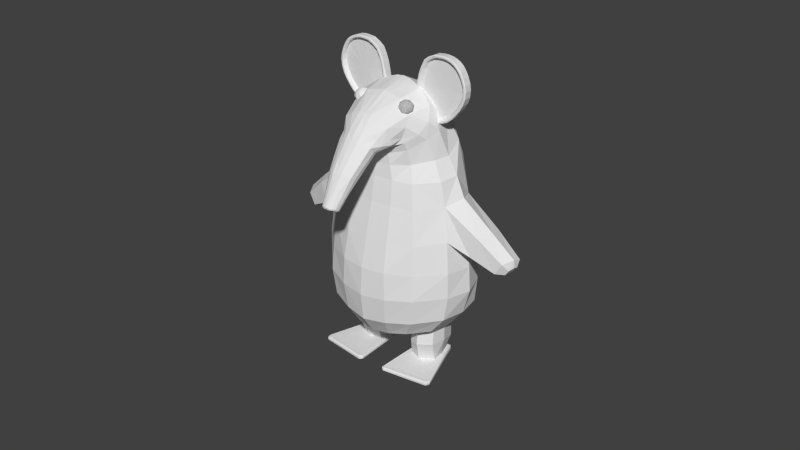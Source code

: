 # Source: clanger.blend  (saved by Blender 2.69.0; exported with 4.5.12 LTS)
import bpy
from mathutils import Matrix  # noqa: F401  (used for matrix-valued properties, if any)

bpy.ops.wm.read_factory_settings(use_empty=True)
scene = bpy.context.scene
scene.name = 'Scene'

# ---- collections
col_collection_1 = bpy.data.collections.new('Collection 1'); scene.collection.children.link(col_collection_1)

# ---- world
world_world = bpy.data.worlds.new('World'); scene.world = world_world
world_world.color = (0.05088, 0.05088, 0.05088)
world_world.use_sun_shadow = False
world_world.sun_shadow_jitter_overblur = 0.0
world_world.cycles.sampling_method = 'MANUAL'
world_world.cycles.sample_map_resolution = 256

# ---- meshes
me_sphere_001 = bpy.data.meshes.new('Sphere.001')
me_sphere_001.from_pydata([(34.14, -56.25, -119.5), (33.81, -56.25, -119.7), (33.6, -56.25, -120.1), (33.52, -56.25, -120.4), (33.6, -56.25, -120.8), (33.81, -56.25, -121.2), (34.14, -56.25, -121.4), (34.25, -55.98, -119.5), (34.02, -55.75, -119.7), (33.87, -55.6, -120.1), (33.81, -55.54, -120.4), (33.87, -55.6, -120.8), (34.02, -55.75, -121.2), (34.25, -55.98, -121.4), (34.52, -55.87, -119.5), (34.52, -55.54, -119.7), (34.52, -55.33, -120.1), (34.52, -55.25, -120.4), (34.52, -55.33, -120.8), (34.52, -55.54, -121.2), (34.52, -55.87, -121.4), (34.52, -56.25, -119.4), (34.79, -55.98, -119.5), (35.02, -55.75, -119.7), (35.17, -55.6, -120.1), (35.23, -55.54, -120.4), (35.17, -55.6, -120.8), (35.02, -55.75, -121.2), (34.79, -55.98, -121.4), (34.9, -56.25, -119.5), (35.23, -56.25, -119.7), (35.45, -56.25, -120.1), (35.52, -56.25, -120.4), (35.45, -56.25, -120.8), (35.23, -56.25, -121.2), (34.9, -56.25, -121.4), (34.79, -56.52, -119.5), (35.02, -56.75, -119.7), (35.17, -56.91, -120.1), (35.23, -56.96, -120.4), (35.17, -56.91, -120.8), (35.02, -56.75, -121.2), (34.79, -56.52, -121.4), (34.52, -56.63, -119.5), (34.52, -56.96, -119.7), (34.52, -57.18, -120.1), (34.52, -57.25, -120.4), (34.52, -57.18, -120.8), (34.52, -56.96, -121.2), (34.52, -56.63, -121.4), (34.52, -56.25, -121.4), (34.25, -56.52, -119.5), (34.02, -56.75, -119.7), (33.87, -56.91, -120.1), (33.81, -56.96, -120.4), (33.87, -56.91, -120.8), (34.02, -56.75, -121.2), (34.25, -56.52, -121.4), (34.14, -56.25, -119.5), (33.81, -56.25, -119.7), (33.6, -56.25, -120.1), (33.52, -56.25, -120.4), (33.6, -56.25, -120.8), (33.81, -56.25, -121.2), (34.14, -56.25, -121.4), (34.25, -55.98, -119.5), (34.02, -55.75, -119.7), (33.87, -55.6, -120.1), (33.81, -55.54, -120.4), (33.87, -55.6, -120.8), (34.02, -55.75, -121.2), (34.25, -55.98, -121.4), (34.52, -55.87, -119.5), (34.52, -55.54, -119.7), (34.52, -55.33, -120.1), (34.52, -55.25, -120.4), (34.52, -55.33, -120.8), (34.52, -55.54, -121.2), (34.52, -55.87, -121.4), (34.52, -56.25, -119.4), (34.79, -55.98, -119.5), (35.02, -55.75, -119.7), (35.17, -55.6, -120.1), (35.23, -55.54, -120.4), (35.17, -55.6, -120.8), (35.02, -55.75, -121.2), (34.79, -55.98, -121.4), (34.9, -56.25, -119.5), (35.23, -56.25, -119.7), (35.45, -56.25, -120.1), (35.52, -56.25, -120.4), (35.45, -56.25, -120.8), (35.23, -56.25, -121.2), (34.9, -56.25, -121.4), (34.79, -56.52, -119.5), (35.02, -56.75, -119.7), (35.17, -56.91, -120.1), (35.23, -56.96, -120.4), (35.17, -56.91, -120.8), (35.02, -56.75, -121.2), (34.79, -56.52, -121.4), (34.52, -56.63, -119.5), (34.52, -56.96, -119.7), (34.52, -57.18, -120.1), (34.52, -57.25, -120.4), (34.52, -57.18, -120.8), (34.52, -56.96, -121.2), (34.52, -56.63, -121.4), (34.52, -56.25, -121.4), (34.25, -56.52, -119.5), (34.02, -56.75, -119.7), (33.87, -56.91, -120.1), (33.81, -56.96, -120.4), (33.87, -56.91, -120.8), (34.02, -56.75, -121.2), (34.25, -56.52, -121.4), (27.7, -56.25, -122.9), (28.05, -56.25, -122.8), (28.37, -56.25, -122.8), (28.62, -56.25, -123.0), (28.75, -56.25, -123.4), (28.75, -56.25, -123.8), (28.62, -56.25, -124.3), (27.62, -55.98, -123.0), (27.9, -55.75, -122.9), (28.17, -55.6, -123.0), (28.4, -55.54, -123.3), (28.55, -55.6, -123.6), (28.6, -55.75, -124.0), (28.54, -55.98, -124.4), (27.42, -55.87, -123.2), (27.53, -55.54, -123.4), (27.69, -55.33, -123.6), (27.88, -55.25, -123.9), (28.07, -55.33, -124.2), (28.23, -55.54, -124.4), (28.34, -55.87, -124.6), (27.38, -56.25, -123.2), (27.22, -55.98, -123.5), (27.16, -55.75, -123.9), (27.21, -55.6, -124.2), (27.36, -55.54, -124.6), (27.59, -55.6, -124.8), (27.86, -55.75, -124.9), (28.14, -55.98, -124.9), (27.14, -56.25, -123.6), (27.0, -56.25, -124.0), (27.01, -56.25, -124.5), (27.14, -56.25, -124.8), (27.39, -56.25, -125.0), (27.71, -56.25, -125.1), (28.06, -56.25, -125.0), (27.22, -56.52, -123.5), (27.16, -56.75, -123.9), (27.21, -56.91, -124.2), (27.36, -56.96, -124.6), (27.59, -56.91, -124.8), (27.86, -56.75, -124.9), (28.14, -56.52, -124.9), (27.42, -56.63, -123.2), (27.53, -56.96, -123.4), (27.69, -57.18, -123.6), (27.88, -57.25, -123.9), (28.07, -57.18, -124.2), (28.23, -56.96, -124.4), (28.34, -56.63, -124.6), (28.38, -56.25, -124.7), (27.62, -56.52, -123.0), (27.9, -56.75, -122.9), (28.17, -56.91, -123.0), (28.4, -56.96, -123.3), (28.55, -56.91, -123.6), (28.6, -56.75, -124.0), (28.54, -56.52, -124.4), (25.74, -51.17, -126.3), (25.52, -52.18, -125.6), (23.27, -49.49, -123.0), (23.08, -50.35, -122.3), (23.71, -49.42, -122.6), (23.52, -50.29, -122.0), (24.21, -49.4, -122.3), (24.02, -50.26, -121.6), (24.8, -49.41, -122.0), (24.61, -50.28, -121.3), (25.46, -49.45, -121.8), (25.27, -50.32, -121.1), (26.15, -49.6, -121.8), (25.96, -50.46, -121.1), (26.79, -49.87, -122.1), (26.6, -50.73, -121.4), (27.34, -50.23, -122.7), (27.15, -51.1, -122.0), (27.82, -50.67, -123.5), (27.63, -51.54, -122.9), (28.3, -51.18, -124.5), (28.11, -52.05, -123.9), (28.59, -51.54, -125.3), (28.4, -52.4, -124.6), (28.83, -51.91, -126.1), (28.64, -52.78, -125.4), (28.88, -52.26, -126.9), (28.69, -53.12, -126.2), (28.87, -52.56, -127.6), (28.68, -53.43, -127.0), (28.74, -52.81, -128.3), (28.56, -53.68, -127.7), (28.5, -53.01, -128.9), (28.31, -53.88, -128.3), (28.15, -53.14, -129.4), (27.96, -54.01, -128.8), (27.71, -53.21, -129.8), (27.52, -54.07, -129.2), (27.31, -53.23, -130.1), (27.13, -54.09, -129.4), (26.66, -53.13, -130.2), (26.47, -54.0, -129.5), (25.96, -52.99, -130.2), (25.77, -53.86, -129.6), (25.27, -52.76, -130.0), (25.08, -53.63, -129.4), (24.64, -52.48, -129.7), (24.45, -53.35, -129.0), (24.04, -52.19, -129.3), (23.85, -53.06, -128.6), (23.48, -51.86, -128.7), (23.29, -52.73, -128.1), (23.0, -51.49, -128.1), (22.81, -52.35, -127.4), (22.62, -51.09, -127.3), (22.43, -51.95, -126.6), (22.43, -50.69, -126.4), (22.24, -51.56, -125.8), (22.38, -50.32, -125.5), (22.19, -51.19, -124.9), (22.47, -50.03, -124.8), (22.28, -50.9, -124.1), (22.63, -49.81, -124.1), (22.44, -50.67, -123.5), (22.92, -49.62, -123.5), (22.73, -50.49, -122.9), (22.97, -49.6, -122.5), (22.73, -50.5, -121.8), (23.2, -50.39, -121.3), (23.43, -49.5, -122.0), (23.77, -50.35, -120.9), (23.99, -49.46, -121.6), (24.43, -50.36, -120.5), (24.65, -49.47, -121.3), (25.16, -50.41, -120.3), (25.36, -49.52, -121.1), (26.06, -50.62, -120.3), (26.26, -49.73, -121.1), (26.83, -50.88, -120.6), (27.01, -49.98, -121.3), (27.51, -51.31, -121.3), (27.68, -50.41, -122.0), (28.1, -51.78, -122.1), (28.27, -50.87, -122.9), (28.7, -52.35, -123.2), (28.86, -51.43, -123.9), (29.1, -52.8, -124.1), (29.26, -51.87, -124.8), (29.36, -53.23, -125.0), (29.51, -52.31, -125.7), (29.26, -53.65, -126.1), (29.41, -52.72, -126.8), (29.13, -54.0, -127.0), (29.28, -53.06, -127.7), (28.92, -54.3, -127.9), (29.07, -53.35, -128.5), (28.64, -54.49, -128.5), (28.8, -53.55, -129.2), (28.27, -54.64, -129.1), (28.43, -53.69, -129.7), (27.94, -54.73, -129.5), (28.11, -53.78, -130.1), (27.38, -54.82, -130.0), (27.56, -53.87, -130.6), (26.59, -54.71, -130.1), (26.78, -53.76, -130.7), (25.75, -54.53, -130.1), (25.95, -53.59, -130.8), (24.93, -54.26, -129.9), (25.14, -53.32, -130.5), (24.17, -53.93, -129.5), (24.38, -52.99, -130.1), (23.45, -53.57, -129.0), (23.67, -52.64, -129.6), (22.78, -53.18, -128.4), (23.01, -52.25, -129.0), (22.2, -52.73, -127.5), (22.44, -51.81, -128.2), (21.84, -52.27, -126.6), (22.08, -51.35, -127.3), (21.68, -51.86, -125.7), (21.93, -50.95, -126.4), (21.71, -51.41, -124.6), (21.96, -50.51, -125.3), (21.83, -51.08, -123.7), (22.08, -50.18, -124.4), (22.05, -50.82, -122.9), (22.29, -49.93, -123.7), (22.6, -49.74, -123.0), (22.36, -50.63, -122.3), (22.97, -50.68, -122.1), (23.41, -50.59, -121.6), (23.92, -50.55, -121.3), (24.52, -50.56, -121.0), (25.19, -50.6, -120.7), (26.01, -50.8, -120.8), (26.71, -51.03, -121.0), (27.33, -51.43, -121.6), (27.87, -51.85, -122.4), (28.42, -52.37, -123.4), (28.78, -52.78, -124.2), (29.02, -53.18, -125.1), (28.93, -53.56, -126.0), (28.81, -53.87, -126.9), (28.61, -54.14, -127.7), (28.36, -54.32, -128.2), (28.02, -54.46, -128.7), (27.72, -54.54, -129.1), (27.21, -54.62, -129.6), (26.49, -54.52, -129.7), (25.73, -54.36, -129.7), (24.98, -54.11, -129.5), (24.28, -53.81, -129.1), (23.63, -53.48, -128.6), (23.02, -53.13, -128.1), (22.49, -52.71, -127.3), (22.16, -52.3, -126.5), (22.02, -51.92, -125.6), (22.04, -51.51, -124.6), (22.16, -51.22, -123.8), (22.35, -50.98, -123.1), (22.63, -50.8, -122.6), (21.8, -51.52, -124.5), (21.94, -51.56, -124.6), (21.93, -51.2, -123.7), (22.06, -51.25, -123.7), (22.13, -50.95, -122.9), (22.25, -51.01, -123.0), (22.43, -50.76, -122.3), (22.55, -50.83, -122.4), (22.8, -50.63, -121.8), (22.9, -50.7, -121.9), (23.26, -50.53, -121.3), (23.34, -50.6, -121.5), (23.81, -50.49, -120.9), (23.87, -50.57, -121.1), (24.45, -50.5, -120.6), (24.48, -50.57, -120.8), (25.15, -50.55, -120.4), (25.16, -50.62, -120.6), (26.03, -50.75, -120.4), (26.01, -50.82, -120.6), (26.77, -51.0, -120.7), (26.72, -51.06, -120.8), (27.43, -51.42, -121.3), (27.36, -51.47, -121.5), (28.01, -51.87, -122.2), (27.92, -51.9, -122.3), (28.59, -52.43, -123.2), (28.48, -52.43, -123.3), (28.98, -52.86, -124.1), (28.85, -52.85, -124.1), (29.23, -53.29, -125.0), (29.09, -53.26, -125.0), (29.13, -53.69, -126.0), (29.0, -53.65, -126.0), (29.01, -54.03, -126.9), (28.88, -53.97, -126.9), (28.8, -54.32, -127.8), (28.68, -54.25, -127.7), (28.53, -54.51, -128.4), (28.42, -54.44, -128.3), (28.17, -54.65, -128.9), (28.07, -54.57, -128.8), (27.85, -54.74, -129.3), (27.76, -54.66, -129.1), (27.31, -54.82, -129.8), (27.24, -54.74, -129.6), (26.54, -54.71, -129.9), (26.5, -54.64, -129.7), (25.73, -54.55, -129.9), (25.72, -54.48, -129.8), (24.93, -54.29, -129.7), (24.95, -54.22, -129.5), (24.19, -53.96, -129.3), (24.24, -53.91, -129.1), (23.49, -53.61, -128.8), (23.57, -53.58, -128.7), (22.84, -53.23, -128.2), (22.94, -53.21, -128.1), (22.28, -52.79, -127.4), (22.4, -52.79, -127.3), (21.93, -52.35, -126.5), (22.06, -52.36, -126.5), (21.78, -51.95, -125.6), (21.91, -51.98, -125.6), (22.21, -51.16, -123.9), (22.1, -51.45, -124.7), (22.39, -50.92, -123.2), (22.67, -50.75, -122.6), (23.02, -50.62, -122.2), (23.45, -50.54, -121.7), (23.96, -50.5, -121.4), (24.55, -50.51, -121.1), (25.21, -50.55, -120.8), (26.0, -50.74, -120.9), (26.68, -50.98, -121.1), (27.28, -51.36, -121.7), (27.81, -51.79, -122.5), (28.34, -52.3, -123.5), (28.69, -52.7, -124.3), (28.92, -53.09, -125.1), (28.86, -53.46, -126.1), (28.76, -53.77, -126.9), (28.58, -54.04, -127.6), (28.33, -54.22, -128.2), (27.99, -54.35, -128.7), (27.67, -54.43, -129.1), (27.19, -54.5, -129.5), (26.48, -54.4, -129.6), (25.74, -54.25, -129.7), (25.0, -54.0, -129.4), (24.32, -53.7, -129.1), (23.68, -53.39, -128.6), (23.09, -53.04, -128.1), (22.57, -52.64, -127.3), (22.24, -52.22, -126.5), (22.09, -51.85, -125.7), (37.3, -51.17, -120.3), (37.08, -52.18, -119.5), (37.46, -49.49, -115.6), (37.27, -50.35, -114.9), (36.94, -49.42, -115.7), (36.75, -50.29, -115.0), (36.41, -49.4, -115.9), (36.22, -50.26, -115.2), (35.84, -49.41, -116.2), (35.65, -50.28, -115.6), (35.23, -49.45, -116.6), (35.04, -50.32, -116.0), (34.72, -49.6, -117.3), (34.53, -50.46, -116.6), (34.4, -49.87, -118.1), (34.22, -50.73, -117.4), (34.3, -50.23, -119.1), (34.11, -51.1, -118.4), (34.36, -50.67, -120.1), (34.17, -51.54, -119.4), (34.52, -51.18, -121.3), (34.33, -52.05, -120.6), (34.66, -51.54, -122.1), (34.47, -52.4, -121.4), (34.88, -51.91, -122.9), (34.69, -52.78, -122.2), (35.25, -52.26, -123.5), (35.07, -53.12, -122.9), (35.63, -52.56, -124.1), (35.44, -53.43, -123.4), (36.07, -52.81, -124.5), (35.88, -53.68, -123.8), (36.56, -53.01, -124.7), (36.37, -53.88, -124.1), (37.07, -53.14, -124.8), (36.88, -54.01, -124.1), (37.59, -53.21, -124.7), (37.4, -54.07, -124.0), (38.01, -53.23, -124.5), (37.82, -54.09, -123.8), (38.55, -53.13, -124.0), (38.36, -54.0, -123.3), (39.07, -52.99, -123.3), (38.89, -53.86, -122.7), (39.48, -52.76, -122.6), (39.29, -53.63, -121.9), (39.77, -52.48, -121.7), (39.58, -53.35, -121.1), (40.01, -52.19, -120.9), (39.82, -53.06, -120.2), (40.17, -51.86, -120.0), (39.98, -52.73, -119.3), (40.19, -51.49, -119.1), (40.0, -52.35, -118.4), (40.07, -51.09, -118.1), (39.88, -51.95, -117.5), (39.79, -50.69, -117.3), (39.6, -51.56, -116.7), (39.38, -50.32, -116.6), (39.19, -51.19, -116.0), (38.93, -50.03, -116.1), (38.74, -50.9, -115.5), (38.49, -49.81, -115.8), (38.3, -50.67, -115.2), (37.98, -49.62, -115.6), (37.79, -50.49, -115.0), (37.44, -49.6, -114.9), (37.25, -50.5, -114.2), (36.65, -50.39, -114.2), (36.85, -49.5, -115.0), (36.03, -50.35, -114.5), (36.24, -49.46, -115.2), (35.38, -50.36, -114.8), (35.6, -49.47, -115.6), (34.72, -50.41, -115.3), (34.94, -49.52, -116.0), (34.07, -50.62, -116.1), (34.31, -49.73, -116.9), (33.62, -50.88, -117.0), (33.87, -49.98, -117.7), (33.48, -51.31, -118.2), (33.72, -50.41, -118.9), (33.45, -51.78, -119.3), (33.7, -50.87, -120.0), (33.55, -52.35, -120.7), (33.8, -51.43, -121.3), (33.7, -52.8, -121.7), (33.94, -51.87, -122.4), (33.98, -53.23, -122.6), (34.22, -52.31, -123.3), (34.59, -53.65, -123.3), (34.82, -52.72, -124.0), (35.15, -54.0, -123.9), (35.37, -53.06, -124.5), (35.72, -54.3, -124.3), (35.94, -53.35, -125.0), (36.25, -54.49, -124.5), (36.46, -53.55, -125.2), (36.79, -54.64, -124.6), (37.0, -53.69, -125.2), (37.24, -54.73, -124.6), (37.43, -53.78, -125.2), (37.9, -54.82, -124.5), (38.09, -53.87, -125.1), (38.55, -54.71, -123.8), (38.73, -53.76, -124.5), (39.18, -54.53, -123.1), (39.35, -53.59, -123.7), (39.67, -54.26, -122.2), (39.84, -53.32, -122.8), (40.02, -53.93, -121.2), (40.18, -52.99, -121.8), (40.31, -53.57, -120.1), (40.46, -52.64, -120.8), (40.5, -53.18, -119.1), (40.65, -52.25, -119.8), (40.52, -52.73, -117.9), (40.67, -51.81, -118.7), (40.32, -52.27, -116.9), (40.47, -51.35, -117.7), (39.97, -51.86, -116.1), (40.13, -50.95, -116.8), (39.39, -51.41, -115.3), (39.56, -50.51, -116.0), (38.87, -51.08, -114.8), (39.04, -50.18, -115.5), (38.33, -50.82, -114.4), (38.52, -49.93, -115.2), (37.98, -49.74, -115.0), (37.79, -50.63, -114.2), (37.22, -50.68, -114.6), (36.67, -50.59, -114.7), (36.11, -50.55, -114.9), (35.52, -50.56, -115.2), (34.91, -50.6, -115.6), (34.32, -50.8, -116.4), (33.92, -51.03, -117.2), (33.78, -51.43, -118.3), (33.76, -51.85, -119.3), (33.85, -52.37, -120.5), (33.99, -52.78, -121.5), (34.24, -53.18, -122.3), (34.8, -53.56, -123.0), (35.31, -53.87, -123.5), (35.83, -54.14, -123.9), (36.31, -54.32, -124.1), (36.81, -54.46, -124.1), (37.21, -54.54, -124.1), (37.82, -54.62, -124.0), (38.41, -54.52, -123.4), (38.99, -54.36, -122.8), (39.43, -54.11, -121.9), (39.75, -53.81, -121.0), (40.01, -53.48, -120.1), (40.18, -53.13, -119.1), (40.2, -52.71, -118.1), (40.02, -52.3, -117.1), (39.71, -51.92, -116.4), (39.18, -51.51, -115.6), (38.7, -51.22, -115.2), (38.21, -50.98, -114.8), (37.71, -50.8, -114.7), (39.31, -51.52, -115.4), (39.22, -51.56, -115.5), (38.79, -51.2, -114.8), (38.73, -51.25, -115.0), (38.28, -50.95, -114.5), (38.23, -51.01, -114.7), (37.75, -50.76, -114.3), (37.72, -50.83, -114.5), (37.22, -50.63, -114.3), (37.21, -50.7, -114.4), (36.64, -50.53, -114.3), (36.65, -50.6, -114.5), (36.04, -50.49, -114.5), (36.08, -50.57, -114.7), (35.41, -50.5, -114.9), (35.47, -50.57, -115.0), (34.77, -50.55, -115.3), (34.85, -50.62, -115.5), (34.14, -50.75, -116.2), (34.24, -50.82, -116.3), (33.71, -51.0, -117.0), (33.82, -51.06, -117.1), (33.56, -51.42, -118.1), (33.69, -51.47, -118.2), (33.54, -51.87, -119.3), (33.66, -51.9, -119.3), (33.64, -52.43, -120.6), (33.76, -52.43, -120.5), (33.78, -52.86, -121.6), (33.89, -52.85, -121.5), (34.05, -53.29, -122.5), (34.16, -53.26, -122.3), (34.65, -53.69, -123.2), (34.73, -53.65, -123.0), (35.19, -54.03, -123.7), (35.25, -53.97, -123.5), (35.74, -54.32, -124.1), (35.79, -54.25, -123.9), (36.25, -54.51, -124.3), (36.28, -54.44, -124.1), (36.78, -54.65, -124.4), (36.79, -54.57, -124.2), (37.21, -54.74, -124.4), (37.2, -54.66, -124.2), (37.86, -54.82, -124.3), (37.82, -54.74, -124.1), (38.49, -54.71, -123.7), (38.43, -54.64, -123.5), (39.1, -54.55, -122.9), (39.02, -54.48, -122.8), (39.58, -54.29, -122.0), (39.48, -54.22, -121.9), (39.92, -53.96, -121.1), (39.81, -53.91, -121.0), (40.19, -53.61, -120.1), (40.07, -53.58, -120.0), (40.38, -53.23, -119.0), (40.25, -53.21, -119.0), (40.4, -52.79, -117.9), (40.27, -52.79, -118.0), (40.2, -52.35, -116.9), (40.08, -52.36, -117.0), (39.87, -51.95, -116.1), (39.76, -51.98, -116.3), (38.69, -51.16, -115.3), (39.17, -51.45, -115.7), (38.22, -50.92, -114.9), (37.72, -50.75, -114.8), (37.23, -50.62, -114.7), (36.69, -50.54, -114.8), (36.14, -50.5, -115.0), (35.56, -50.51, -115.3), (34.95, -50.55, -115.7), (34.38, -50.74, -116.5), (34.0, -50.98, -117.3), (33.87, -51.36, -118.3), (33.86, -51.79, -119.3), (33.97, -52.3, -120.6), (34.1, -52.7, -121.5), (34.35, -53.09, -122.3), (34.87, -53.46, -122.9), (35.35, -53.77, -123.4), (35.85, -54.04, -123.8), (36.33, -54.22, -124.0), (36.83, -54.35, -124.1), (37.25, -54.43, -124.1), (37.81, -54.5, -123.9), (38.39, -54.4, -123.4), (38.95, -54.25, -122.7), (39.39, -54.0, -121.9), (39.7, -53.7, -121.0), (39.96, -53.39, -120.1), (40.12, -53.04, -119.1), (40.14, -52.64, -118.1), (39.97, -52.22, -117.2), (39.67, -51.85, -116.5), (34.22, -76.22, -165.1), (38.44, -68.92, -168.9), (41.52, -69.37, -166.9), (40.14, -77.12, -161.2), (34.1, -76.58, -165.5), (38.62, -69.02, -169.7), (41.86, -69.5, -167.6), (40.34, -77.53, -161.4), (34.03, -76.46, -165.2), (38.48, -68.79, -169.2), (41.72, -69.27, -167.1), (40.27, -77.41, -161.1), (38.82, -68.96, -169.6), (38.63, -68.86, -168.8), (34.27, -76.76, -165.2), (34.36, -76.4, -164.8), (38.68, -68.74, -169.2), (34.19, -76.64, -165.0), (41.76, -69.4, -167.7), (39.88, -77.22, -161.2), (39.99, -77.51, -161.2), (41.43, -69.28, -167.0), (40.06, -77.62, -161.4), (41.62, -69.17, -167.2), (34.07, -76.35, -165.7), (34.17, -76.01, -165.3), (40.49, -77.31, -161.5), (40.28, -76.92, -161.3), (34.0, -76.24, -165.4), (40.41, -77.19, -161.2), (34.55, -76.07, -165.0), (34.47, -76.41, -165.4), (39.95, -76.87, -161.5), (40.14, -77.26, -161.7), (38.49, -69.14, -169.7), (41.56, -69.51, -166.7), (41.76, -69.42, -167.0), (38.31, -69.03, -168.8), (41.9, -69.65, -167.4), (38.35, -68.91, -169.2), (38.51, -69.06, -168.7), (38.7, -69.17, -169.5), (41.38, -69.49, -166.8), (41.71, -69.62, -167.6), (44.04, -77.12, -159.1), (45.96, -69.4, -164.5), (49.23, -69.0, -163.1), (50.34, -76.37, -156.5), (43.98, -77.52, -159.5), (46.07, -69.53, -165.4), (49.51, -69.11, -163.9), (50.61, -76.73, -156.7), (43.91, -77.41, -159.2), (45.93, -69.3, -164.9), (49.38, -68.88, -163.4), (50.54, -76.61, -156.4), (46.25, -69.42, -165.3), (46.13, -69.3, -164.5), (44.2, -77.64, -159.2), (44.24, -77.24, -158.9), (46.11, -69.2, -164.9), (44.13, -77.52, -159.0), (49.37, -69.05, -164.0), (50.12, -76.53, -156.5), (50.3, -76.78, -156.4), (49.1, -68.94, -163.3), (50.37, -76.89, -156.7), (49.24, -68.82, -163.6), (43.87, -77.33, -159.7), (43.92, -76.94, -159.4), (50.69, -76.5, -156.8), (50.43, -76.16, -156.6), (43.79, -77.21, -159.4), (50.62, -76.38, -156.6), (44.33, -76.89, -159.2), (44.29, -77.28, -159.5), (50.07, -76.2, -156.8), (50.32, -76.55, -157.0), (45.97, -69.67, -165.3), (49.32, -69.12, -163.0), (49.46, -69.01, -163.3), (45.86, -69.54, -164.4), (49.6, -69.23, -163.8), (45.83, -69.45, -164.8), (46.08, -69.51, -164.4), (46.2, -69.64, -165.2), (49.13, -69.14, -163.1), (49.4, -69.25, -163.8), (48.34, -67.15, -158.5), (47.66, -70.51, -154.8), (46.3, -58.57, -140.5), (45.48, -64.04, -136.3), (49.36, -62.54, -148.7), (48.31, -68.23, -144.3), (50.08, -64.3, -152.6), (48.84, -69.99, -148.3), (48.36, -68.9, -155.9), (47.11, -61.86, -138.7), (49.87, -65.38, -145.9), (50.05, -67.15, -150.2), (45.74, -71.48, -155.3), (47.09, -66.65, -160.0), (44.31, -56.5, -143.8), (42.2, -66.83, -136.4), (47.46, -59.71, -152.5), (44.78, -71.19, -143.9), (48.02, -61.28, -156.9), (45.51, -72.81, -148.2), (49.02, -69.74, -162.8), (41.72, -55.11, -146.8), (44.57, -58.41, -155.6), (45.46, -60.09, -159.9), (44.69, -71.16, -156.7), (45.74, -67.16, -160.7), (38.99, -67.96, -137.2), (41.5, -72.58, -144.9), (42.43, -74.09, -149.4), (44.93, -69.56, -158.8), (43.43, -61.32, -132.3), (42.41, -54.85, -139.3), (40.37, -64.04, -132.2), (37.48, -64.6, -133.0), (40.02, -53.92, -141.9), (48.06, -60.78, -145.0), (47.18, -66.47, -140.5), (48.6, -63.62, -142.3), (45.99, -58.25, -148.5), (43.63, -69.17, -140.3), (40.2, -70.57, -140.9), (43.24, -56.73, -151.5), (41.84, -54.77, -131.8), (41.74, -59.66, -129.3), (40.36, -53.42, -129.0), (39.83, -58.06, -127.5), (42.67, -57.46, -130.2), (37.88, -52.56, -125.1), (40.73, -52.87, -134.3), (38.95, -61.84, -129.1), (38.16, -57.34, -124.4), (37.96, -51.98, -136.4), (36.34, -62.41, -129.9), (40.7, -56.31, -128.4), (37.77, -51.02, -129.3), (37.69, -60.23, -127.5), (35.33, -50.12, -130.6), (35.35, -61.35, -128.1), (38.71, -55.38, -124.4), (35.91, -50.98, -125.1), (36.75, -59.55, -125.2), (33.83, -49.91, -126.1), (34.63, -60.62, -126.6), (34.16, -60.3, -125.8), (32.19, -52.02, -121.9), (36.22, -59.38, -123.9), (34.23, -52.64, -121.3), (37.52, -55.83, -122.4), (37.23, -57.71, -123.1), (36.61, -54.25, -121.4), (33.53, -60.9, -125.2), (31.65, -59.48, -120.2), (31.92, -61.95, -121.1), (34.95, -60.9, -123.9), (33.29, -61.55, -125.3), (35.04, -60.43, -122.0), (35.38, -60.72, -122.9), (33.82, -60.65, -125.5), (35.46, -60.14, -124.0), (35.73, -58.22, -121.7), (35.8, -59.22, -123.2), (33.38, -55.82, -120.0), (35.37, -56.97, -120.7), (31.75, -55.5, -120.5), (33.16, -62.22, -125.4), (32.05, -63.07, -121.6), (33.15, -70.29, -127.7), (32.92, -59.64, -120.1), (33.4, -69.75, -128.5), (32.88, -70.81, -126.8), (34.29, -59.96, -120.5), (34.2, -61.52, -124.4), (32.87, -61.85, -121.1), (34.62, -61.66, -122.4), (34.75, -61.55, -123.3), (33.83, -61.68, -121.5), (33.65, -62.33, -124.7), (32.68, -62.99, -121.6), (34.13, -62.62, -122.9), (34.15, -62.41, -123.8), (33.76, -62.86, -121.8), (33.47, -70.3, -127.5), (33.62, -69.91, -128.2), (33.26, -70.7, -126.7), (33.77, -70.31, -127.3), (33.78, -70.12, -127.7), (33.59, -70.47, -127.0), (33.46, -69.63, -128.5), (33.72, -69.8, -128.1), (33.87, -70.16, -127.2), (33.88, -69.97, -127.7), (33.28, -70.59, -126.5), (33.64, -70.39, -126.7), (32.84, -70.71, -126.5), (33.56, -66.14, -126.0), (33.99, -66.17, -125.4), (33.58, -66.78, -123.8), (32.32, -67.05, -123.6), (33.19, -66.02, -126.6), (33.89, -66.5, -124.5), (32.85, -66.94, -123.6), (33.62, -64.41, -125.4), (34.07, -64.5, -124.6), (33.67, -64.92, -122.8), (32.19, -65.13, -122.6), (33.2, -64.34, -126.1), (34.02, -64.69, -123.7), (32.77, -65.04, -122.6), (33.61, -67.84, -127.0), (33.93, -67.99, -126.3), (33.6, -68.53, -125.3), (32.57, -68.83, -125.0), (33.29, -67.66, -127.4), (33.88, -68.23, -125.8), (33.06, -68.71, -125.0), (44.05, -56.79, -136.0), (44.65, -58.87, -132.6), (53.93, -62.09, -139.2), (53.52, -63.29, -138.4), (53.6, -62.79, -139.1), (54.26, -61.66, -138.2), (53.76, -62.87, -137.5), (54.1, -62.11, -137.5), (49.77, -58.87, -136.8), (50.04, -60.55, -134.6), (48.8, -62.31, -134.1), (48.7, -63.89, -137.4), (49.66, -60.09, -140.3), (49.5, -62.4, -139.5), (48.98, -65.54, -156.3), (47.74, -71.23, -152.0), (48.95, -68.39, -153.8), (47.44, -63.05, -160.0), (45.18, -73.28, -152.1), (42.89, -74.11, -153.5), (45.41, -61.95, -162.3), (48.92, -68.13, -160.6), (48.22, -71.62, -156.8), (48.94, -69.88, -158.0), (46.3, -72.58, -157.3), (47.67, -67.63, -162.1), (45.09, -72.15, -158.9), (46.39, -68.14, -162.8), (45.34, -70.54, -161.0), (49.0, -72.37, -160.5), (49.22, -71.16, -161.5), (47.03, -73.24, -160.8), (47.86, -69.35, -163.8), (47.4, -71.3, -162.3), (45.62, -72.75, -162.0), (46.67, -69.48, -164.3), (45.75, -71.3, -163.2), (53.66, -61.57, -136.4), (52.78, -63.01, -136.3), (52.35, -63.91, -138.3), (52.74, -62.95, -139.8), (54.04, -60.66, -137.8), (53.47, -61.54, -140.1), (37.37, -51.17, -120.2), (37.15, -52.18, -119.5), (37.53, -49.49, -115.5), (37.34, -50.35, -114.9), (37.01, -49.42, -115.6), (36.82, -50.29, -115.0), (36.48, -49.4, -115.9), (36.29, -50.26, -115.2), (35.91, -49.41, -116.2), (35.72, -50.28, -115.5), (35.3, -49.45, -116.6), (35.11, -50.32, -116.0), (34.79, -49.6, -117.2), (34.6, -50.46, -116.6), (34.47, -49.87, -118.1), (34.28, -50.73, -117.4), (34.37, -50.23, -119.0), (34.18, -51.1, -118.4), (34.43, -50.67, -120.1), (34.24, -51.54, -119.4), (34.59, -51.18, -121.3), (34.4, -52.05, -120.6), (34.73, -51.54, -122.0), (34.54, -52.4, -121.4), (34.94, -51.91, -122.8), (34.76, -52.78, -122.2), (35.32, -52.26, -123.5), (35.14, -53.12, -122.8), (35.7, -52.56, -124.1), (35.51, -53.43, -123.4), (36.14, -52.81, -124.5), (35.95, -53.68, -123.8), (36.63, -53.01, -124.7), (36.44, -53.88, -124.0), (37.14, -53.14, -124.7), (36.95, -54.01, -124.1), (37.66, -53.21, -124.6), (37.47, -54.07, -124.0), (38.08, -53.23, -124.5), (37.89, -54.09, -123.8), (38.62, -53.13, -123.9), (38.43, -54.0, -123.3), (39.14, -52.99, -123.3), (38.95, -53.86, -122.7), (39.55, -52.76, -122.5), (39.36, -53.63, -121.9), (39.84, -52.48, -121.7), (39.65, -53.35, -121.0), (40.08, -52.19, -120.9), (39.89, -53.06, -120.2), (40.24, -51.86, -120.0), (40.05, -52.73, -119.3), (40.25, -51.49, -119.0), (40.07, -52.35, -118.4), (40.14, -51.09, -118.1), (39.95, -51.95, -117.4), (39.86, -50.69, -117.3), (39.67, -51.56, -116.6), (39.45, -50.32, -116.6), (39.26, -51.19, -115.9), (39.0, -50.03, -116.1), (38.81, -50.9, -115.4), (38.56, -49.81, -115.8), (38.37, -50.67, -115.1), (38.05, -49.62, -115.6), (37.86, -50.49, -114.9), (37.51, -49.6, -114.9), (37.32, -50.5, -114.1), (36.72, -50.39, -114.2), (36.92, -49.5, -115.0), (36.1, -50.35, -114.4), (36.31, -49.46, -115.2), (35.45, -50.36, -114.8), (35.67, -49.47, -115.5), (34.78, -50.41, -115.2), (35.01, -49.52, -116.0), (34.14, -50.62, -116.1), (34.38, -49.73, -116.8), (33.69, -50.88, -117.0), (33.94, -49.98, -117.7), (33.55, -51.31, -118.1), (33.79, -50.41, -118.8), (33.52, -51.78, -119.3), (33.77, -50.87, -120.0), (33.62, -52.35, -120.6), (33.87, -51.43, -121.3), (33.77, -52.8, -121.7), (34.01, -51.87, -122.3), (34.05, -53.23, -122.6), (34.29, -52.31, -123.2), (34.66, -53.65, -123.3), (34.89, -52.72, -123.9), (35.22, -54.0, -123.9), (35.44, -53.06, -124.5), (35.79, -54.3, -124.3), (36.01, -53.35, -124.9), (36.32, -54.49, -124.5), (36.53, -53.55, -125.1), (36.86, -54.64, -124.6), (37.07, -53.69, -125.2), (37.31, -54.73, -124.6), (37.5, -53.78, -125.2), (37.97, -54.82, -124.4), (38.16, -53.87, -125.1), (38.62, -54.71, -123.8), (38.8, -53.76, -124.5), (39.25, -54.53, -123.1), (39.42, -53.59, -123.7), (39.74, -54.26, -122.1), (39.91, -53.32, -122.8), (40.09, -53.93, -121.1), (40.25, -52.99, -121.8), (40.38, -53.57, -120.1), (40.53, -52.64, -120.8), (40.56, -53.18, -119.0), (40.72, -52.25, -119.7), (40.59, -52.73, -117.9), (40.74, -51.81, -118.6), (40.39, -52.27, -116.9), (40.54, -51.35, -117.6), (40.04, -51.86, -116.1), (40.2, -50.95, -116.8), (39.46, -51.41, -115.3), (39.63, -50.51, -116.0), (38.93, -51.08, -114.7), (39.11, -50.18, -115.5), (38.4, -50.82, -114.4), (38.59, -49.93, -115.1), (38.05, -49.74, -114.9), (37.86, -50.63, -114.2), (37.29, -50.68, -114.6), (36.74, -50.59, -114.6), (36.18, -50.55, -114.8), (35.59, -50.56, -115.2), (34.98, -50.6, -115.6), (34.39, -50.8, -116.4), (33.99, -51.03, -117.2), (33.85, -51.43, -118.2), (33.83, -51.85, -119.3), (33.92, -52.37, -120.5), (34.05, -52.78, -121.4), (34.31, -53.18, -122.3), (34.87, -53.56, -122.9), (35.38, -53.87, -123.4), (35.9, -54.14, -123.8), (36.38, -54.32, -124.0), (36.88, -54.46, -124.1), (37.28, -54.54, -124.1), (37.88, -54.62, -124.0), (38.48, -54.52, -123.4), (39.05, -54.36, -122.7), (39.5, -54.11, -121.9), (39.82, -53.81, -121.0), (40.08, -53.48, -120.0), (40.25, -53.13, -119.1), (40.27, -52.71, -118.0), (40.09, -52.3, -117.1), (39.77, -51.92, -116.3), (39.25, -51.51, -115.6), (38.77, -51.22, -115.1), (38.28, -50.98, -114.8), (37.78, -50.8, -114.6), (39.38, -51.52, -115.3), (39.29, -51.56, -115.5), (38.86, -51.2, -114.8), (38.79, -51.25, -115.0), (38.35, -50.95, -114.5), (38.3, -51.01, -114.6), (37.82, -50.76, -114.3), (37.79, -50.83, -114.5), (37.29, -50.63, -114.2), (37.28, -50.7, -114.4), (36.71, -50.53, -114.3), (36.72, -50.6, -114.5), (36.11, -50.49, -114.5), (36.15, -50.57, -114.7), (35.48, -50.5, -114.9), (35.54, -50.57, -115.0), (34.83, -50.55, -115.3), (34.92, -50.62, -115.5), (34.21, -50.75, -116.1), (34.31, -50.82, -116.3), (33.77, -51.0, -117.0), (33.89, -51.06, -117.1), (33.63, -51.42, -118.1), (33.76, -51.47, -118.1), (33.61, -51.87, -119.2), (33.73, -51.9, -119.2), (33.71, -52.43, -120.5), (33.83, -52.43, -120.5), (33.85, -52.86, -121.5), (33.96, -52.85, -121.4), (34.12, -53.29, -122.4), (34.23, -53.26, -122.3), (34.72, -53.69, -123.1), (34.8, -53.65, -123.0), (35.26, -54.03, -123.7), (35.32, -53.97, -123.5), (35.81, -54.32, -124.1), (35.86, -54.25, -123.9), (36.32, -54.51, -124.3), (36.35, -54.44, -124.1), (36.85, -54.65, -124.4), (36.86, -54.57, -124.2), (37.28, -54.74, -124.4), (37.27, -54.66, -124.2), (37.93, -54.82, -124.2), (37.89, -54.74, -124.0), (38.56, -54.71, -123.6), (38.5, -54.64, -123.5), (39.17, -54.55, -122.9), (39.09, -54.48, -122.8), (39.65, -54.29, -122.0), (39.55, -54.22, -121.9), (39.99, -53.96, -121.0), (39.88, -53.91, -120.9), (40.26, -53.61, -120.0), (40.14, -53.58, -120.0), (40.45, -53.23, -119.0), (40.32, -53.21, -119.0), (40.47, -52.79, -117.9), (40.34, -52.79, -117.9), (40.27, -52.35, -116.9), (40.15, -52.36, -117.0), (39.94, -51.95, -116.1), (39.83, -51.98, -116.2), (38.76, -51.16, -115.2), (39.23, -51.45, -115.7), (38.29, -50.92, -114.9), (37.79, -50.75, -114.7), (37.3, -50.62, -114.7), (36.76, -50.54, -114.7), (36.21, -50.5, -114.9), (35.62, -50.51, -115.3), (35.02, -50.55, -115.7), (34.45, -50.74, -116.4), (34.07, -50.98, -117.2), (33.94, -51.36, -118.3), (33.93, -51.79, -119.3), (34.03, -52.3, -120.5), (34.17, -52.7, -121.4), (34.41, -53.09, -122.3), (34.94, -53.46, -122.9), (35.42, -53.77, -123.4), (35.92, -54.04, -123.8), (36.4, -54.22, -124.0), (36.89, -54.35, -124.1), (37.32, -54.43, -124.0), (37.88, -54.5, -123.9), (38.46, -54.4, -123.4), (39.02, -54.25, -122.7), (39.46, -54.0, -121.9), (39.77, -53.7, -121.0), (40.02, -53.39, -120.1), (40.19, -53.04, -119.1), (40.21, -52.64, -118.1), (40.04, -52.22, -117.2), (39.74, -51.85, -116.4), (25.81, -51.17, -126.3), (25.59, -52.18, -125.5), (23.34, -49.49, -123.0), (23.15, -50.35, -122.3), (23.78, -49.42, -122.6), (23.59, -50.29, -121.9), (24.28, -49.4, -122.2), (24.09, -50.26, -121.6), (24.87, -49.41, -122.0), (24.68, -50.28, -121.3), (25.52, -49.45, -121.7), (25.34, -50.32, -121.1), (26.22, -49.6, -121.7), (26.03, -50.46, -121.1), (26.86, -49.87, -122.1), (26.67, -50.73, -121.4), (27.41, -50.23, -122.7), (27.22, -51.1, -122.0), (27.89, -50.67, -123.5), (27.7, -51.54, -122.8), (28.36, -51.18, -124.5), (28.18, -52.05, -123.9), (28.66, -51.54, -125.2), (28.47, -52.4, -124.6), (28.9, -51.91, -126.0), (28.71, -52.78, -125.4), (28.95, -52.26, -126.8), (28.76, -53.12, -126.2), (28.94, -52.56, -127.6), (28.75, -53.43, -126.9), (28.81, -52.81, -128.3), (28.63, -53.68, -127.6), (28.57, -53.01, -128.9), (28.38, -53.88, -128.2), (28.22, -53.14, -129.4), (28.03, -54.01, -128.8), (27.78, -53.21, -129.8), (27.59, -54.07, -129.1), (27.38, -53.23, -130.1), (27.19, -54.09, -129.4), (26.73, -53.13, -130.2), (26.54, -54.0, -129.5), (26.03, -52.99, -130.2), (25.84, -53.86, -129.5), (25.34, -52.76, -130.0), (25.15, -53.63, -129.3), (24.71, -52.48, -129.6), (24.52, -53.35, -129.0), (24.11, -52.19, -129.2), (23.92, -53.06, -128.6), (23.55, -51.86, -128.7), (23.36, -52.73, -128.0), (23.07, -51.49, -128.0), (22.88, -52.35, -127.4), (22.69, -51.09, -127.2), (22.5, -51.95, -126.6), (22.49, -50.69, -126.4), (22.31, -51.56, -125.7), (22.45, -50.32, -125.5), (22.26, -51.19, -124.8), (22.54, -50.03, -124.7), (22.35, -50.9, -124.1), (22.7, -49.81, -124.1), (22.51, -50.67, -123.4), (22.99, -49.62, -123.5), (22.8, -50.49, -122.8), (23.04, -49.6, -122.5), (22.8, -50.5, -121.7), (23.27, -50.39, -121.2), (23.5, -49.5, -122.0), (23.84, -50.35, -120.8), (24.06, -49.46, -121.6), (24.5, -50.36, -120.5), (24.71, -49.47, -121.3), (25.23, -50.41, -120.3), (25.43, -49.52, -121.0), (26.13, -50.62, -120.3), (26.33, -49.73, -121.1), (26.9, -50.88, -120.5), (27.08, -49.98, -121.3), (27.58, -51.31, -121.2), (27.75, -50.41, -122.0), (28.17, -51.78, -122.1), (28.34, -50.87, -122.8), (28.77, -52.35, -123.2), (28.93, -51.43, -123.9), (29.17, -52.8, -124.1), (29.33, -51.87, -124.8), (29.43, -53.23, -125.0), (29.58, -52.31, -125.7), (29.33, -53.65, -126.1), (29.48, -52.72, -126.8), (29.2, -54.0, -127.0), (29.35, -53.06, -127.7), (28.99, -54.3, -127.8), (29.14, -53.35, -128.5), (28.71, -54.49, -128.5), (28.86, -53.55, -129.1), (28.34, -54.64, -129.0), (28.5, -53.69, -129.7), (28.01, -54.73, -129.4), (28.18, -53.78, -130.1), (27.45, -54.82, -129.9), (27.63, -53.87, -130.6), (26.66, -54.71, -130.1), (26.85, -53.76, -130.7), (25.82, -54.53, -130.1), (26.02, -53.59, -130.7), (25.0, -54.26, -129.9), (25.21, -53.32, -130.5), (24.24, -53.93, -129.4), (24.45, -52.99, -130.1), (23.52, -53.57, -128.9), (23.74, -52.64, -129.6), (22.85, -53.18, -128.3), (23.08, -52.25, -129.0), (22.27, -52.73, -127.5), (22.51, -51.81, -128.2), (21.91, -52.27, -126.6), (22.15, -51.35, -127.2), (21.75, -51.86, -125.6), (22.0, -50.95, -126.3), (21.78, -51.41, -124.5), (22.03, -50.51, -125.2), (21.9, -51.08, -123.7), (22.15, -50.18, -124.4), (22.11, -50.82, -122.9), (22.36, -49.93, -123.6), (22.67, -49.74, -123.0), (22.43, -50.63, -122.3), (23.04, -50.68, -122.0), (23.47, -50.59, -121.6), (23.99, -50.55, -121.2), (24.59, -50.56, -120.9), (25.26, -50.6, -120.7), (26.08, -50.8, -120.7), (26.78, -51.03, -120.9), (27.4, -51.43, -121.6), (27.94, -51.85, -122.4), (28.49, -52.37, -123.4), (28.85, -52.78, -124.2), (29.09, -53.18, -125.0), (29.0, -53.56, -126.0), (28.88, -53.87, -126.9), (28.68, -54.14, -127.6), (28.43, -54.32, -128.2), (28.09, -54.46, -128.7), (27.79, -54.54, -129.1), (27.28, -54.62, -129.5), (26.56, -54.52, -129.6), (25.8, -54.36, -129.7), (25.05, -54.11, -129.5), (24.35, -53.81, -129.1), (23.7, -53.48, -128.6), (23.08, -53.13, -128.0), (22.56, -52.71, -127.3), (22.23, -52.3, -126.5), (22.09, -51.92, -125.6), (22.11, -51.51, -124.6), (22.23, -51.22, -123.8), (22.42, -50.98, -123.1), (22.7, -50.8, -122.5), (21.87, -51.52, -124.5), (22.01, -51.56, -124.5), (22.0, -51.2, -123.6), (22.13, -51.25, -123.7), (22.2, -50.95, -122.9), (22.32, -51.01, -123.0), (22.5, -50.76, -122.3), (22.62, -50.83, -122.4), (22.87, -50.63, -121.8), (22.97, -50.7, -121.9), (23.33, -50.53, -121.3), (23.41, -50.6, -121.4), (23.88, -50.49, -120.9), (23.94, -50.57, -121.1), (24.52, -50.5, -120.6), (24.55, -50.57, -120.8), (25.22, -50.55, -120.3), (25.23, -50.62, -120.5), (26.1, -50.75, -120.4), (26.08, -50.82, -120.6), (26.84, -51.0, -120.6), (26.79, -51.06, -120.8), (27.5, -51.42, -121.3), (27.43, -51.47, -121.5), (28.08, -51.87, -122.1), (27.98, -51.9, -122.2), (28.66, -52.43, -123.2), (28.55, -52.43, -123.3), (29.05, -52.86, -124.0), (28.92, -52.85, -124.1), (29.3, -53.29, -125.0), (29.16, -53.26, -125.0), (29.2, -53.69, -126.0), (29.07, -53.65, -126.0), (29.07, -54.03, -126.9), (28.94, -53.97, -126.8), (28.87, -54.32, -127.7), (28.75, -54.25, -127.6), (28.6, -54.51, -128.3), (28.49, -54.44, -128.2), (28.24, -54.65, -128.9), (28.14, -54.57, -128.7), (27.92, -54.74, -129.3), (27.83, -54.66, -129.1), (27.38, -54.82, -129.7), (27.31, -54.74, -129.6), (26.61, -54.71, -129.9), (26.57, -54.64, -129.7), (25.8, -54.55, -129.9), (25.79, -54.48, -129.7), (25.0, -54.29, -129.7), (25.02, -54.22, -129.5), (24.26, -53.96, -129.3), (24.31, -53.91, -129.1), (23.56, -53.61, -128.8), (23.63, -53.58, -128.6), (22.91, -53.23, -128.2), (23.01, -53.21, -128.1), (22.35, -52.79, -127.4), (22.47, -52.79, -127.3), (22.0, -52.35, -126.5), (22.13, -52.36, -126.4), (21.85, -51.95, -125.6), (21.98, -51.98, -125.6), (22.28, -51.16, -123.9), (22.17, -51.45, -124.6), (22.46, -50.92, -123.2), (22.74, -50.75, -122.6), (23.08, -50.62, -122.1), (23.51, -50.54, -121.7), (24.02, -50.5, -121.3), (24.62, -50.51, -121.0), (25.27, -50.55, -120.8), (26.07, -50.74, -120.8), (26.75, -50.98, -121.1), (27.35, -51.36, -121.7), (27.88, -51.79, -122.5), (28.41, -52.3, -123.5), (28.76, -52.7, -124.3), (28.99, -53.09, -125.1), (28.93, -53.46, -126.0), (28.83, -53.77, -126.9), (28.65, -54.04, -127.6), (28.4, -54.22, -128.2), (28.06, -54.35, -128.7), (27.74, -54.43, -129.1), (27.26, -54.5, -129.5), (26.55, -54.4, -129.6), (25.81, -54.25, -129.6), (25.07, -54.0, -129.4), (24.39, -53.7, -129.0), (23.75, -53.39, -128.6), (23.16, -53.04, -128.0), (22.64, -52.64, -127.3), (22.31, -52.22, -126.5), (22.15, -51.85, -125.6), (50.41, -76.22, -156.6), (49.19, -68.92, -163.3), (45.9, -69.37, -164.6), (44.1, -77.12, -159.1), (50.69, -76.58, -156.8), (49.46, -69.02, -164.0), (46.01, -69.5, -165.4), (44.04, -77.53, -159.4), (50.61, -76.46, -156.5), (49.32, -68.79, -163.5), (45.88, -69.27, -164.9), (43.97, -77.41, -159.2), (49.29, -68.96, -164.2), (49.02, -68.86, -163.4), (50.45, -76.76, -156.7), (50.2, -76.4, -156.5), (49.15, -68.74, -163.7), (50.38, -76.64, -156.5), (46.16, -69.4, -165.4), (44.31, -77.22, -158.9), (44.2, -77.51, -159.0), (46.04, -69.28, -164.6), (44.28, -77.62, -159.2), (46.02, -69.17, -164.9), (50.82, -76.35, -156.9), (50.55, -76.01, -156.7), (43.99, -77.31, -159.6), (44.04, -76.92, -159.3), (50.75, -76.24, -156.6), (43.92, -77.19, -159.4), (50.15, -76.07, -156.9), (50.4, -76.41, -157.1), (44.39, -76.87, -159.2), (44.36, -77.26, -159.5), (49.55, -69.14, -163.9), (45.81, -69.51, -164.5), (45.78, -69.42, -164.8), (49.27, -69.03, -163.1), (45.92, -69.65, -165.3), (49.41, -68.91, -163.4), (49.05, -69.06, -163.2), (49.32, -69.17, -164.0), (46.0, -69.49, -164.4), (46.11, -69.62, -165.3), (40.2, -77.12, -161.2), (41.46, -69.4, -166.9), (38.36, -69.0, -168.8), (34.22, -76.37, -164.9), (40.4, -77.52, -161.3), (41.79, -69.53, -167.6), (38.53, -69.11, -169.7), (34.11, -76.73, -165.3), (40.33, -77.41, -161.1), (41.65, -69.3, -167.1), (38.39, -68.88, -169.2), (34.04, -76.61, -165.1), (41.66, -69.42, -167.8), (41.33, -69.3, -167.0), (40.13, -77.64, -161.4), (39.95, -77.24, -161.2), (41.52, -69.2, -167.3), (40.06, -77.52, -161.1), (38.7, -69.05, -169.6), (34.38, -76.53, -164.7), (34.22, -76.78, -164.8), (38.51, -68.94, -168.8), (34.29, -76.89, -165.1), (38.56, -68.82, -169.2), (40.6, -77.33, -161.4), (40.39, -76.94, -161.2), (34.13, -76.5, -165.5), (34.23, -76.16, -165.1), (40.53, -77.21, -161.2), (34.06, -76.38, -165.3), (40.01, -76.89, -161.5), (40.2, -77.28, -161.7), (34.57, -76.2, -164.9), (34.48, -76.55, -165.3), (41.83, -69.67, -167.4), (38.22, -69.12, -168.8), (38.25, -69.01, -169.1), (41.5, -69.54, -166.7), (38.39, -69.23, -169.6), (41.69, -69.45, -167.0), (41.29, -69.51, -166.9), (41.62, -69.64, -167.6), (38.4, -69.14, -168.7), (38.58, -69.25, -169.5), (36.68, -67.15, -164.6), (35.37, -70.51, -161.3), (42.86, -65.96, -162.7), (41.6, -71.11, -158.4), (29.24, -58.57, -149.4), (27.73, -64.04, -145.6), (38.84, -55.04, -148.7), (35.98, -68.18, -138.7), (31.05, -62.54, -158.3), (29.63, -68.23, -154.1), (41.45, -58.18, -157.8), (38.2, -73.19, -146.5), (32.49, -64.3, -161.9), (31.26, -69.99, -157.5), (42.68, -59.95, -162.1), (39.47, -74.74, -150.9), (35.37, -68.9, -162.7), (42.24, -69.7, -160.6), (27.74, -61.86, -148.8), (29.31, -65.38, -156.7), (31.29, -67.15, -160.0), (37.02, -71.48, -159.9), (38.37, -66.65, -164.6), (32.34, -56.5, -150.1), (30.23, -66.83, -142.7), (34.38, -59.71, -159.4), (32.06, -71.19, -150.6), (36.16, -61.28, -163.2), (33.65, -72.81, -154.4), (38.35, -69.74, -168.4), (35.74, -55.11, -149.9), (38.03, -58.41, -159.0), (39.53, -60.09, -163.0), (38.5, -71.16, -159.9), (39.72, -67.16, -163.8), (33.01, -67.96, -140.4), (34.96, -72.58, -148.3), (36.51, -74.09, -152.5), (39.37, -69.56, -161.7), (27.27, -61.32, -140.8), (37.32, -53.71, -143.4), (34.71, -64.78, -134.3), (31.49, -54.85, -145.0), (29.46, -64.04, -137.9), (32.02, -64.6, -135.9), (34.56, -53.92, -144.7), (30.19, -60.78, -154.4), (28.6, -66.47, -150.3), (40.18, -56.6, -153.4), (37.03, -70.97, -142.4), (28.41, -63.62, -152.8), (33.46, -58.25, -155.1), (31.11, -69.17, -146.9), (33.94, -70.57, -144.2), (36.97, -56.73, -154.8), (28.22, -54.77, -139.0), (27.03, -59.66, -137.0), (35.66, -51.79, -137.6), (27.9, -53.42, -135.5), (33.84, -49.85, -131.3), (27.55, -58.06, -134.0), (33.78, -62.58, -131.0), (26.78, -57.46, -138.5), (27.77, -52.56, -130.4), (30.24, -52.87, -139.7), (29.0, -61.84, -134.3), (27.23, -57.34, -130.1), (32.53, -49.66, -126.7), (33.38, -51.98, -138.8), (31.32, -62.41, -132.5), (33.23, -61.54, -129.2), (27.33, -56.31, -135.4), (29.97, -51.02, -133.4), (29.11, -60.23, -132.0), (32.43, -50.12, -132.2), (31.17, -61.35, -130.3), (32.81, -60.75, -127.7), (26.81, -55.38, -130.6), (29.24, -50.98, -128.6), (28.66, -59.55, -129.4), (31.29, -49.91, -127.5), (30.93, -60.62, -128.5), (30.9, -60.3, -127.5), (30.39, -52.02, -122.8), (28.43, -59.38, -128.0), (28.59, -52.64, -124.3), (26.7, -55.83, -128.1), (32.57, -60.46, -126.8), (31.26, -51.9, -122.3), (27.24, -57.71, -128.3), (26.89, -54.25, -126.5), (31.05, -60.87, -126.5), (29.94, -59.48, -121.1), (30.17, -61.95, -122.0), (29.34, -60.9, -126.8), (31.26, -61.55, -126.3), (28.33, -60.43, -125.5), (32.37, -61.01, -126.2), (30.78, -59.5, -120.6), (28.54, -60.72, -126.5), (31.0, -60.65, -127.0), (32.45, -60.75, -126.4), (29.0, -60.14, -127.4), (27.68, -58.22, -125.9), (28.39, -59.22, -127.1), (28.58, -55.82, -122.5), (27.43, -56.97, -124.8), (30.02, -55.5, -121.4), (30.85, -55.43, -120.8), (31.43, -62.22, -126.3), (30.34, -63.07, -122.5), (32.58, -70.29, -128.0), (28.96, -59.64, -122.2), (32.81, -69.75, -128.9), (32.3, -70.81, -127.1), (28.12, -59.96, -123.7), (30.07, -61.42, -126.3), (29.48, -61.85, -122.9), (28.83, -61.66, -125.4), (32.32, -61.68, -126.0), (31.01, -62.0, -121.4), (29.18, -61.53, -126.2), (28.99, -61.68, -124.0), (30.71, -62.33, -126.2), (29.86, -62.99, -123.1), (29.43, -62.62, -125.3), (32.34, -62.29, -126.0), (31.18, -63.11, -122.0), (29.9, -62.41, -126.0), (29.18, -62.86, -124.2), (32.24, -70.3, -128.1), (32.46, -69.91, -128.8), (31.99, -70.7, -127.3), (32.86, -70.28, -127.8), (31.91, -70.31, -128.3), (33.12, -69.72, -128.8), (32.57, -70.81, -126.9), (32.11, -70.12, -128.6), (31.87, -70.47, -127.9), (32.76, -69.63, -128.9), (33.13, -69.6, -128.8), (32.36, -69.8, -128.8), (31.78, -70.16, -128.3), (32.01, -69.97, -128.6), (31.86, -70.59, -127.2), (31.73, -70.39, -127.7), (32.21, -70.71, -126.8), (32.51, -70.76, -126.6), (32.62, -65.98, -127.0), (31.4, -66.14, -127.1), (30.79, -66.17, -127.0), (30.33, -66.78, -125.5), (31.14, -67.05, -124.2), (31.98, -66.02, -127.2), (30.46, -66.5, -126.3), (30.74, -66.94, -124.7), (31.72, -67.08, -123.9), (32.49, -64.34, -126.6), (31.07, -64.41, -126.7), (30.34, -64.5, -126.5), (29.76, -64.92, -124.9), (30.74, -65.13, -123.4), (31.74, -64.34, -126.9), (29.96, -64.69, -125.9), (30.3, -65.04, -123.9), (31.45, -65.15, -122.9), (32.85, -67.63, -127.8), (31.86, -67.84, -127.9), (31.31, -67.99, -127.7), (31.02, -68.53, -126.6), (31.66, -68.83, -125.5), (32.34, -67.66, -127.9), (31.08, -68.23, -127.3), (31.29, -68.71, -125.9), (32.1, -68.86, -125.2), (28.65, -56.79, -144.1), (26.53, -58.87, -142.1), (22.96, -62.09, -155.4), (22.87, -63.29, -154.5), (23.15, -62.79, -155.1), (22.19, -61.66, -155.0), (22.22, -62.87, -154.0), (21.97, -62.11, -154.3), (24.85, -58.87, -149.9), (23.52, -60.55, -148.5), (24.21, -62.31, -147.0), (25.9, -63.89, -149.3), (26.67, -60.09, -152.4), (26.37, -62.4, -151.6), (35.12, -65.54, -163.5), (33.88, -71.23, -159.2), (43.18, -61.82, -163.8), (40.57, -74.5, -154.8), (33.92, -68.39, -161.7), (38.1, -63.05, -164.9), (35.84, -73.28, -157.0), (38.22, -74.11, -155.9), (40.74, -61.95, -164.7), (37.3, -68.13, -166.7), (35.96, -71.62, -163.3), (35.99, -69.88, -164.8), (37.62, -72.58, -161.9), (38.99, -67.63, -166.6), (39.3, -72.15, -161.9), (40.27, -68.14, -166.0), (40.17, -70.54, -163.7), (37.22, -72.37, -166.7), (37.53, -71.16, -167.6), (38.82, -73.24, -165.1), (39.68, -69.35, -168.0), (39.28, -71.3, -166.5), (40.44, -72.75, -164.7), (40.8, -69.48, -167.3), (40.94, -71.3, -165.7), (21.74, -61.57, -153.1), (22.34, -63.01, -152.2), (23.66, -63.91, -153.3), (24.12, -62.95, -154.8), (22.2, -60.66, -154.5), (23.72, -61.54, -155.6)], [(176, 177), (179, 178), (181, 180), (183, 182), (185, 184), (187, 186), (189, 188), (191, 190), (193, 192), (195, 194), (197, 196), (199, 198), (201, 200), (203, 202), (205, 204), (207, 206), (209, 208), (211, 210), (213, 212), (215, 214), (217, 216), (219, 218), (221, 220), (223, 222), (225, 224), (227, 226), (229, 228), (231, 230), (233, 232), (235, 234), (237, 236), (239, 238), (434, 435), (437, 436), (439, 438), (441, 440), (443, 442), (445, 444), (447, 446), (449, 448), (451, 450), (453, 452), (455, 454), (457, 456), (459, 458), (461, 460), (463, 462), (465, 464), (467, 466), (469, 468), (471, 470), (473, 472), (475, 474), (477, 476), (479, 478), (481, 480), (483, 482), (485, 484), (487, 486), (489, 488), (491, 490), (493, 492), (495, 494), (497, 496), (958, 959), (961, 960), (963, 962), (965, 964), (967, 966), (969, 968), (971, 970), (973, 972), (975, 974), (977, 976), (979, 978), (981, 980), (983, 982), (985, 984), (987, 986), (989, 988), (991, 990), (993, 992), (995, 994), (997, 996), (999, 998), (1001, 1000), (1003, 1002), (1005, 1004), (1007, 1006), (1009, 1008), (1011, 1010), (1013, 1012), (1015, 1014), (1017, 1016), (1019, 1018), (1021, 1020), (1216, 1217), (1219, 1218), (1221, 1220), (1223, 1222), (1225, 1224), (1227, 1226), (1229, 1228), (1231, 1230), (1233, 1232), (1235, 1234), (1237, 1236), (1239, 1238), (1241, 1240), (1243, 1242), (1245, 1244), (1247, 1246), (1249, 1248), (1251, 1250), (1253, 1252), (1255, 1254), (1257, 1256), (1259, 1258), (1261, 1260), (1263, 1262), (1265, 1264), (1267, 1266), (1269, 1268), (1271, 1270), (1273, 1272), (1275, 1274), (1277, 1276), (1279, 1278)], [(6, 5, 12, 13), (5, 4, 11, 12), (4, 3, 10, 11), (3, 2, 9, 10), (2, 1, 8, 9), (1, 0, 7, 8), (13, 12, 19, 20), (12, 11, 18, 19), (11, 10, 17, 18), (10, 9, 16, 17), (9, 8, 15, 16), (8, 7, 14, 15), (20, 19, 27, 28), (19, 18, 26, 27), (18, 17, 25, 26), (17, 16, 24, 25), (16, 15, 23, 24), (15, 14, 22, 23), (28, 27, 34, 35), (27, 26, 33, 34), (26, 25, 32, 33), (25, 24, 31, 32), (24, 23, 30, 31), (23, 22, 29, 30), (35, 34, 41, 42), (34, 33, 40, 41), (33, 32, 39, 40), (32, 31, 38, 39), (31, 30, 37, 38), (30, 29, 36, 37), (42, 41, 48, 49), (41, 40, 47, 48), (40, 39, 46, 47), (39, 38, 45, 46), (38, 37, 44, 45), (37, 36, 43, 44), (49, 48, 56, 57), (48, 47, 55, 56), (47, 46, 54, 55), (46, 45, 53, 54), (45, 44, 52, 53), (44, 43, 51, 52), (50, 6, 13), (0, 21, 7), (50, 13, 20), (7, 21, 14), (50, 20, 28), (14, 21, 22), (50, 28, 35), (22, 21, 29), (50, 35, 42), (29, 21, 36), (50, 42, 49), (36, 21, 43), (50, 49, 57), (43, 21, 51), (50, 57, 6), (57, 56, 5, 6), (56, 55, 4, 5), (55, 54, 3, 4), (54, 53, 2, 3), (53, 52, 1, 2), (52, 51, 0, 1), (51, 21, 0), (64, 63, 70, 71), (63, 62, 69, 70), (62, 61, 68, 69), (61, 60, 67, 68), (60, 59, 66, 67), (59, 58, 65, 66), (71, 70, 77, 78), (70, 69, 76, 77), (69, 68, 75, 76), (68, 67, 74, 75), (67, 66, 73, 74), (66, 65, 72, 73), (78, 77, 85, 86), (77, 76, 84, 85), (76, 75, 83, 84), (75, 74, 82, 83), (74, 73, 81, 82), (73, 72, 80, 81), (86, 85, 92, 93), (85, 84, 91, 92), (84, 83, 90, 91), (83, 82, 89, 90), (82, 81, 88, 89), (81, 80, 87, 88), (93, 92, 99, 100), (92, 91, 98, 99), (91, 90, 97, 98), (90, 89, 96, 97), (89, 88, 95, 96), (88, 87, 94, 95), (100, 99, 106, 107), (99, 98, 105, 106), (98, 97, 104, 105), (97, 96, 103, 104), (96, 95, 102, 103), (95, 94, 101, 102), (107, 106, 114, 115), (106, 105, 113, 114), (105, 104, 112, 113), (104, 103, 111, 112), (103, 102, 110, 111), (102, 101, 109, 110), (108, 64, 71), (58, 79, 65), (108, 71, 78), (65, 79, 72), (108, 78, 86), (72, 79, 80), (108, 86, 93), (80, 79, 87), (108, 93, 100), (87, 79, 94), (108, 100, 107), (94, 79, 101), (108, 107, 115), (101, 79, 109), (108, 115, 64), (115, 114, 63, 64), (114, 113, 62, 63), (113, 112, 61, 62), (112, 111, 60, 61), (111, 110, 59, 60), (110, 109, 58, 59), (109, 79, 58), (122, 121, 128, 129), (121, 120, 127, 128), (120, 119, 126, 127), (119, 118, 125, 126), (118, 117, 124, 125), (117, 116, 123, 124), (129, 128, 135, 136), (128, 127, 134, 135), (127, 126, 133, 134), (126, 125, 132, 133), (125, 124, 131, 132), (124, 123, 130, 131), (136, 135, 143, 144), (135, 134, 142, 143), (134, 133, 141, 142), (133, 132, 140, 141), (132, 131, 139, 140), (131, 130, 138, 139), (144, 143, 150, 151), (143, 142, 149, 150), (142, 141, 148, 149), (141, 140, 147, 148), (140, 139, 146, 147), (139, 138, 145, 146), (151, 150, 157, 158), (150, 149, 156, 157), (149, 148, 155, 156), (148, 147, 154, 155), (147, 146, 153, 154), (146, 145, 152, 153), (158, 157, 164, 165), (157, 156, 163, 164), (156, 155, 162, 163), (155, 154, 161, 162), (154, 153, 160, 161), (153, 152, 159, 160), (165, 164, 172, 173), (164, 163, 171, 172), (163, 162, 170, 171), (162, 161, 169, 170), (161, 160, 168, 169), (160, 159, 167, 168), (166, 122, 129), (116, 137, 123), (166, 129, 136), (123, 137, 130), (166, 136, 144), (130, 137, 138), (166, 144, 151), (138, 137, 145), (166, 151, 158), (145, 137, 152), (166, 158, 165), (152, 137, 159), (166, 165, 173), (159, 137, 167), (166, 173, 122), (173, 172, 121, 122), (172, 171, 120, 121), (171, 170, 119, 120), (170, 169, 118, 119), (169, 168, 117, 118), (168, 167, 116, 117), (167, 137, 116), (174, 176, 178), (175, 179, 177), (174, 178, 180), (175, 181, 179), (174, 180, 182), (175, 183, 181), (174, 182, 184), (175, 185, 183), (174, 184, 186), (175, 187, 185), (174, 186, 188), (175, 189, 187), (174, 188, 190), (175, 191, 189), (174, 190, 192), (175, 193, 191), (174, 192, 194), (175, 195, 193), (174, 194, 196), (175, 197, 195), (174, 196, 198), (175, 199, 197), (174, 198, 200), (175, 201, 199), (174, 200, 202), (175, 203, 201), (174, 202, 204), (175, 205, 203), (174, 204, 206), (175, 207, 205), (174, 206, 208), (175, 209, 207), (174, 208, 210), (175, 211, 209), (174, 210, 212), (175, 213, 211), (174, 212, 214), (175, 215, 213), (174, 214, 216), (175, 217, 215), (174, 216, 218), (175, 219, 217), (174, 218, 220), (175, 221, 219), (174, 220, 222), (175, 223, 221), (174, 222, 224), (175, 225, 223), (174, 224, 226), (175, 227, 225), (174, 226, 228), (175, 229, 227), (174, 228, 230), (175, 231, 229), (174, 230, 232), (175, 233, 231), (174, 232, 234), (175, 235, 233), (174, 234, 236), (175, 237, 235), (174, 236, 238), (175, 239, 237), (174, 238, 176), (175, 177, 239), (240, 241, 242, 243), (261, 259, 258, 260), (256, 258, 259, 257), (254, 256, 257, 255), (252, 254, 255, 253), (250, 252, 253, 251), (248, 250, 251, 249), (246, 248, 249, 247), (244, 246, 247, 245), (242, 244, 245, 243), (260, 262, 263, 261), (262, 264, 265, 263), (264, 266, 267, 265), (266, 268, 269, 267), (268, 270, 271, 269), (270, 272, 273, 271), (272, 274, 275, 273), (274, 276, 277, 275), (276, 278, 279, 277), (278, 280, 281, 279), (280, 282, 283, 281), (282, 284, 285, 283), (284, 286, 287, 285), (286, 288, 289, 287), (288, 290, 291, 289), (290, 292, 293, 291), (292, 294, 295, 293), (294, 296, 297, 295), (296, 298, 299, 297), (298, 300, 301, 299), (302, 301, 300, 303), (240, 302, 303, 241), (184, 182, 247, 249), (182, 180, 245, 247), (180, 178, 243, 245), (178, 176, 240, 243), (238, 302, 240, 176), (236, 301, 302, 238), (236, 234, 299, 301), (234, 232, 297, 299), (232, 230, 295, 297), (230, 228, 293, 295), (228, 226, 291, 293), (226, 224, 289, 291), (224, 222, 287, 289), (222, 220, 285, 287), (220, 218, 283, 285), (218, 216, 281, 283), (216, 214, 279, 281), (214, 212, 277, 279), (212, 210, 275, 277), (210, 208, 273, 275), (208, 206, 271, 273), (206, 204, 269, 271), (204, 202, 267, 269), (202, 200, 265, 267), (200, 198, 263, 265), (198, 196, 261, 263), (196, 194, 259, 261), (194, 192, 257, 259), (192, 190, 255, 257), (190, 188, 253, 255), (188, 186, 251, 253), (186, 184, 249, 251), (339, 337, 332, 333), (341, 339, 333, 334), (343, 341, 334, 335), (343, 335, 304, 345), (345, 304, 305, 347), (349, 347, 305, 306), (351, 349, 306, 307), (353, 351, 307, 308), (355, 353, 308, 309), (357, 355, 309, 310), (359, 357, 310, 311), (361, 359, 311, 312), (363, 361, 312, 313), (365, 363, 313, 314), (367, 365, 314, 315), (369, 367, 315, 316), (371, 369, 316, 317), (373, 371, 317, 318), (375, 373, 318, 319), (377, 375, 319, 320), (379, 377, 320, 321), (381, 379, 321, 322), (383, 381, 322, 323), (385, 383, 323, 324), (387, 385, 324, 325), (389, 387, 325, 326), (391, 389, 326, 327), (393, 391, 327, 328), (395, 393, 328, 329), (397, 395, 329, 330), (399, 397, 330, 331), (337, 399, 331, 332), (400, 333, 332, 401), (402, 334, 333, 400), (403, 335, 334, 402), (403, 404, 304, 335), (404, 405, 305, 304), (406, 306, 305, 405), (407, 307, 306, 406), (408, 308, 307, 407), (409, 309, 308, 408), (410, 310, 309, 409), (411, 311, 310, 410), (412, 312, 311, 411), (413, 313, 312, 412), (414, 314, 313, 413), (415, 315, 314, 414), (416, 316, 315, 415), (417, 317, 316, 416), (418, 318, 317, 417), (419, 319, 318, 418), (420, 320, 319, 419), (421, 321, 320, 420), (422, 322, 321, 421), (423, 323, 322, 422), (424, 324, 323, 423), (425, 325, 324, 424), (426, 326, 325, 425), (427, 327, 326, 426), (428, 328, 327, 427), (429, 329, 328, 428), (430, 330, 329, 429), (431, 331, 330, 430), (401, 332, 331, 431), (298, 296, 336, 338), (338, 336, 337, 339), (300, 298, 338, 340), (340, 338, 339, 341), (303, 300, 340, 342), (342, 340, 341, 343), (303, 342, 344, 241), (342, 343, 345, 344), (241, 344, 346, 242), (344, 345, 347, 346), (244, 242, 346, 348), (348, 346, 347, 349), (246, 244, 348, 350), (350, 348, 349, 351), (248, 246, 350, 352), (352, 350, 351, 353), (250, 248, 352, 354), (354, 352, 353, 355), (252, 250, 354, 356), (356, 354, 355, 357), (254, 252, 356, 358), (358, 356, 357, 359), (256, 254, 358, 360), (360, 358, 359, 361), (258, 256, 360, 362), (362, 360, 361, 363), (260, 258, 362, 364), (364, 362, 363, 365), (262, 260, 364, 366), (366, 364, 365, 367), (264, 262, 366, 368), (368, 366, 367, 369), (266, 264, 368, 370), (370, 368, 369, 371), (268, 266, 370, 372), (372, 370, 371, 373), (270, 268, 372, 374), (374, 372, 373, 375), (272, 270, 374, 376), (376, 374, 375, 377), (274, 272, 376, 378), (378, 376, 377, 379), (276, 274, 378, 380), (380, 378, 379, 381), (278, 276, 380, 382), (382, 380, 381, 383), (280, 278, 382, 384), (384, 382, 383, 385), (282, 280, 384, 386), (386, 384, 385, 387), (284, 282, 386, 388), (388, 386, 387, 389), (286, 284, 388, 390), (390, 388, 389, 391), (288, 286, 390, 392), (392, 390, 391, 393), (290, 288, 392, 394), (394, 392, 393, 395), (292, 290, 394, 396), (396, 394, 395, 397), (294, 292, 396, 398), (398, 396, 397, 399), (296, 294, 398, 336), (336, 398, 399, 337), (235, 400, 401, 233), (237, 402, 400, 235), (239, 403, 402, 237), (239, 177, 404, 403), (177, 179, 405, 404), (181, 406, 405, 179), (183, 407, 406, 181), (185, 408, 407, 183), (187, 409, 408, 185), (189, 410, 409, 187), (191, 411, 410, 189), (193, 412, 411, 191), (195, 413, 412, 193), (197, 414, 413, 195), (199, 415, 414, 197), (201, 416, 415, 199), (203, 417, 416, 201), (205, 418, 417, 203), (207, 419, 418, 205), (209, 420, 419, 207), (211, 421, 420, 209), (213, 422, 421, 211), (215, 423, 422, 213), (217, 424, 423, 215), (219, 425, 424, 217), (221, 426, 425, 219), (223, 427, 426, 221), (225, 428, 427, 223), (227, 429, 428, 225), (229, 430, 429, 227), (231, 431, 430, 229), (233, 401, 431, 231), (432, 434, 436), (433, 437, 435), (432, 436, 438), (433, 439, 437), (432, 438, 440), (433, 441, 439), (432, 440, 442), (433, 443, 441), (432, 442, 444), (433, 445, 443), (432, 444, 446), (433, 447, 445), (432, 446, 448), (433, 449, 447), (432, 448, 450), (433, 451, 449), (432, 450, 452), (433, 453, 451), (432, 452, 454), (433, 455, 453), (432, 454, 456), (433, 457, 455), (432, 456, 458), (433, 459, 457), (432, 458, 460), (433, 461, 459), (432, 460, 462), (433, 463, 461), (432, 462, 464), (433, 465, 463), (432, 464, 466), (433, 467, 465), (432, 466, 468), (433, 469, 467), (432, 468, 470), (433, 471, 469), (432, 470, 472), (433, 473, 471), (432, 472, 474), (433, 475, 473), (432, 474, 476), (433, 477, 475), (432, 476, 478), (433, 479, 477), (432, 478, 480), (433, 481, 479), (432, 480, 482), (433, 483, 481), (432, 482, 484), (433, 485, 483), (432, 484, 486), (433, 487, 485), (432, 486, 488), (433, 489, 487), (432, 488, 490), (433, 491, 489), (432, 490, 492), (433, 493, 491), (432, 492, 494), (433, 495, 493), (432, 494, 496), (433, 497, 495), (432, 496, 434), (433, 435, 497), (498, 499, 500, 501), (519, 517, 516, 518), (514, 516, 517, 515), (512, 514, 515, 513), (510, 512, 513, 511), (508, 510, 511, 509), (506, 508, 509, 507), (504, 506, 507, 505), (502, 504, 505, 503), (500, 502, 503, 501), (518, 520, 521, 519), (520, 522, 523, 521), (522, 524, 525, 523), (524, 526, 527, 525), (526, 528, 529, 527), (528, 530, 531, 529), (530, 532, 533, 531), (532, 534, 535, 533), (534, 536, 537, 535), (536, 538, 539, 537), (538, 540, 541, 539), (540, 542, 543, 541), (542, 544, 545, 543), (544, 546, 547, 545), (546, 548, 549, 547), (548, 550, 551, 549), (550, 552, 553, 551), (552, 554, 555, 553), (554, 556, 557, 555), (556, 558, 559, 557), (560, 559, 558, 561), (498, 560, 561, 499), (442, 440, 505, 507), (440, 438, 503, 505), (438, 436, 501, 503), (436, 434, 498, 501), (496, 560, 498, 434), (494, 559, 560, 496), (494, 492, 557, 559), (492, 490, 555, 557), (490, 488, 553, 555), (488, 486, 551, 553), (486, 484, 549, 551), (484, 482, 547, 549), (482, 480, 545, 547), (480, 478, 543, 545), (478, 476, 541, 543), (476, 474, 539, 541), (474, 472, 537, 539), (472, 470, 535, 537), (470, 468, 533, 535), (468, 466, 531, 533), (466, 464, 529, 531), (464, 462, 527, 529), (462, 460, 525, 527), (460, 458, 523, 525), (458, 456, 521, 523), (456, 454, 519, 521), (454, 452, 517, 519), (452, 450, 515, 517), (450, 448, 513, 515), (448, 446, 511, 513), (446, 444, 509, 511), (444, 442, 507, 509), (597, 595, 590, 591), (599, 597, 591, 592), (601, 599, 592, 593), (601, 593, 562, 603), (603, 562, 563, 605), (607, 605, 563, 564), (609, 607, 564, 565), (611, 609, 565, 566), (613, 611, 566, 567), (615, 613, 567, 568), (617, 615, 568, 569), (619, 617, 569, 570), (621, 619, 570, 571), (623, 621, 571, 572), (625, 623, 572, 573), (627, 625, 573, 574), (629, 627, 574, 575), (631, 629, 575, 576), (633, 631, 576, 577), (635, 633, 577, 578), (637, 635, 578, 579), (639, 637, 579, 580), (641, 639, 580, 581), (643, 641, 581, 582), (645, 643, 582, 583), (647, 645, 583, 584), (649, 647, 584, 585), (651, 649, 585, 586), (653, 651, 586, 587), (655, 653, 587, 588), (657, 655, 588, 589), (595, 657, 589, 590), (658, 591, 590, 659), (660, 592, 591, 658), (661, 593, 592, 660), (661, 662, 562, 593), (662, 663, 563, 562), (664, 564, 563, 663), (665, 565, 564, 664), (666, 566, 565, 665), (667, 567, 566, 666), (668, 568, 567, 667), (669, 569, 568, 668), (670, 570, 569, 669), (671, 571, 570, 670), (672, 572, 571, 671), (673, 573, 572, 672), (674, 574, 573, 673), (675, 575, 574, 674), (676, 576, 575, 675), (677, 577, 576, 676), (678, 578, 577, 677), (679, 579, 578, 678), (680, 580, 579, 679), (681, 581, 580, 680), (682, 582, 581, 681), (683, 583, 582, 682), (684, 584, 583, 683), (685, 585, 584, 684), (686, 586, 585, 685), (687, 587, 586, 686), (688, 588, 587, 687), (689, 589, 588, 688), (659, 590, 589, 689), (556, 554, 594, 596), (596, 594, 595, 597), (558, 556, 596, 598), (598, 596, 597, 599), (561, 558, 598, 600), (600, 598, 599, 601), (561, 600, 602, 499), (600, 601, 603, 602), (499, 602, 604, 500), (602, 603, 605, 604), (502, 500, 604, 606), (606, 604, 605, 607), (504, 502, 606, 608), (608, 606, 607, 609), (506, 504, 608, 610), (610, 608, 609, 611), (508, 506, 610, 612), (612, 610, 611, 613), (510, 508, 612, 614), (614, 612, 613, 615), (512, 510, 614, 616), (616, 614, 615, 617), (514, 512, 616, 618), (618, 616, 617, 619), (516, 514, 618, 620), (620, 618, 619, 621), (518, 516, 620, 622), (622, 620, 621, 623), (520, 518, 622, 624), (624, 622, 623, 625), (522, 520, 624, 626), (626, 624, 625, 627), (524, 522, 626, 628), (628, 626, 627, 629), (526, 524, 628, 630), (630, 628, 629, 631), (528, 526, 630, 632), (632, 630, 631, 633), (530, 528, 632, 634), (634, 632, 633, 635), (532, 530, 634, 636), (636, 634, 635, 637), (534, 532, 636, 638), (638, 636, 637, 639), (536, 534, 638, 640), (640, 638, 639, 641), (538, 536, 640, 642), (642, 640, 641, 643), (540, 538, 642, 644), (644, 642, 643, 645), (542, 540, 644, 646), (646, 644, 645, 647), (544, 542, 646, 648), (648, 646, 647, 649), (546, 544, 648, 650), (650, 648, 649, 651), (548, 546, 650, 652), (652, 650, 651, 653), (550, 548, 652, 654), (654, 652, 653, 655), (552, 550, 654, 656), (656, 654, 655, 657), (554, 552, 656, 594), (594, 656, 657, 595), (493, 658, 659, 491), (495, 660, 658, 493), (497, 661, 660, 495), (497, 435, 662, 661), (435, 437, 663, 662), (439, 664, 663, 437), (441, 665, 664, 439), (443, 666, 665, 441), (445, 667, 666, 443), (447, 668, 667, 445), (449, 669, 668, 447), (451, 670, 669, 449), (453, 671, 670, 451), (455, 672, 671, 453), (457, 673, 672, 455), (459, 674, 673, 457), (461, 675, 674, 459), (463, 676, 675, 461), (465, 677, 676, 463), (467, 678, 677, 465), (469, 679, 678, 467), (471, 680, 679, 469), (473, 681, 680, 471), (475, 682, 681, 473), (477, 683, 682, 475), (479, 684, 683, 477), (481, 685, 684, 479), (483, 686, 685, 481), (485, 687, 686, 483), (487, 688, 687, 485), (489, 689, 688, 487), (491, 659, 689, 489), (729, 699, 691, 727), (713, 700, 692, 711), (719, 701, 693, 717), (707, 698, 690, 705), (732, 711, 692, 725), (731, 702, 695, 724), (724, 695, 699, 729), (708, 696, 700, 713), (716, 697, 701, 719), (704, 694, 698, 707), (699, 706, 703, 691), (710, 707, 705, 709), (727, 691, 703, 730), (733, 708, 702, 731), (695, 702, 706, 699), (712, 704, 707, 710), (706, 713, 711, 703), (730, 703, 711, 732), (702, 708, 713, 706), (701, 710, 709, 693), (728, 696, 708, 733), (697, 712, 710, 701), (698, 718, 715, 690), (726, 719, 717, 725), (709, 722, 717, 693), (704, 721, 714, 694), (694, 714, 718, 698), (728, 716, 719, 726), (690, 715, 720, 705), (712, 723, 721, 704), (705, 720, 722, 709), (697, 716, 723, 712), (718, 729, 727, 715), (722, 732, 725, 717), (721, 731, 724, 714), (714, 724, 729, 718), (715, 727, 730, 720), (723, 733, 731, 721), (720, 730, 732, 722), (716, 728, 733, 723), (700, 726, 725, 692), (696, 728, 726, 700), (773, 743, 735, 771), (757, 744, 736, 755), (763, 745, 737, 761), (751, 742, 734, 749), (776, 755, 736, 769), (775, 746, 739, 768), (768, 739, 743, 773), (752, 740, 744, 757), (760, 741, 745, 763), (748, 738, 742, 751), (743, 750, 747, 735), (754, 751, 749, 753), (771, 735, 747, 774), (777, 752, 746, 775), (739, 746, 750, 743), (756, 748, 751, 754), (750, 757, 755, 747), (774, 747, 755, 776), (746, 752, 757, 750), (745, 754, 753, 737), (772, 740, 752, 777), (741, 756, 754, 745), (742, 762, 759, 734), (770, 763, 761, 769), (753, 766, 761, 737), (748, 765, 758, 738), (738, 758, 762, 742), (772, 760, 763, 770), (734, 759, 764, 749), (756, 767, 765, 748), (749, 764, 766, 753), (741, 760, 767, 756), (762, 773, 771, 759), (766, 776, 769, 761), (765, 775, 768, 758), (758, 768, 773, 762), (759, 771, 774, 764), (767, 777, 775, 765), (764, 774, 776, 766), (760, 772, 777, 767), (744, 770, 769, 736), (740, 772, 770, 744), (930, 927, 778, 791), (929, 928, 779, 786), (790, 802, 939, 937), (932, 1752, 1563, 802), (811, 1601, 1567, 804), (816, 813, 782, 794), (815, 814, 783, 788), (818, 1609, 1571, 805), (794, 782, 784, 796), (788, 783, 785, 789), (805, 1571, 1575, 806), (927, 929, 786, 778), (803, 791, 938, 940), (813, 815, 788, 782), (782, 788, 789, 784), (933, 930, 791, 803), (807, 803, 940, 941), (928, 931, 790, 779), (812, 809, 792, 799), (808, 810, 793, 781), (819, 816, 794, 800), (814, 817, 795, 783), (800, 794, 796, 801), (783, 795, 797, 785), (802, 807, 941, 939), (931, 932, 802, 790), (810, 811, 804, 793), (817, 818, 805, 795), (795, 805, 806, 797), (1751, 933, 803, 1562), (1577, 1562, 803, 807), (1600, 812, 799, 1566), (1608, 819, 800, 1570), (1570, 800, 801, 1574), (1563, 1577, 807, 802), (792, 780, 813, 816), (787, 781, 814, 815), (804, 1567, 1609, 818), (780, 787, 815, 813), (799, 792, 816, 819), (781, 793, 817, 814), (793, 804, 818, 817), (1566, 799, 819, 1608), (1600, 1617, 829, 812), (827, 821, 823, 833), (824, 820, 822, 831), (829, 1617, 1619, 834), (1621, 830, 835, 1630), (826, 829, 834, 832), (830, 827, 833, 835), (833, 823, 828, 838), (831, 822, 825, 836), (834, 1619, 1627, 839), (1630, 835, 840, 1636), (832, 834, 839, 837), (835, 833, 838, 840), (821, 824, 831, 823), (820, 826, 832, 822), (838, 828, 846, 843), (836, 825, 847, 845), (839, 1627, 1648, 842), (1636, 840, 841, 1647), (837, 839, 842, 844), (840, 838, 843, 841), (823, 831, 836, 828), (822, 832, 837, 825), (825, 837, 844, 847), (828, 836, 845, 846), (1661, 855, 848, 1657), (861, 1668, 1658, 849), (856, 858, 854, 851), (858, 857, 853, 854), (854, 853, 871, 872), (883, 882, 879, 880), (880, 879, 864, 866), (855, 856, 851, 848), (809, 812, 829, 826), (808, 821, 827, 810), (810, 827, 830, 811), (1601, 811, 830, 1621), (1647, 841, 855, 1661), (842, 1648, 1668, 861), (845, 847, 860, 857), (843, 846, 858, 856), (846, 845, 857, 858), (847, 844, 859, 860), (844, 842, 861, 859), (841, 843, 856, 855), (854, 872, 869, 851), (879, 881, 867, 864), (868, 873, 871, 853), (868, 865, 870, 873), (851, 869, 852, 848), (850, 1680, 1687, 863), (871, 873, 878, 876), (869, 872, 877, 874), (872, 871, 876, 877), (873, 870, 875, 878), (1658, 1680, 850, 849), (1700, 885, 866, 1695), (891, 1707, 1696, 867), (887, 890, 884, 882), (886, 888, 883, 880), (888, 887, 882, 883), (890, 889, 881, 884), (870, 850, 863, 875), (1657, 848, 852, 1679), (852, 869, 874, 862), (1679, 852, 862, 1686), (882, 884, 881, 879), (866, 864, 1693, 1695), (864, 867, 1696, 1693), (889, 891, 867, 881), (885, 886, 880, 866), (1726, 910, 885, 1700), (909, 1734, 1707, 891), (911, 908, 890, 887), (906, 907, 888, 886), (907, 911, 887, 888), (908, 912, 889, 890), (912, 909, 891, 889), (910, 906, 886, 885), (1717, 903, 896, 1708), (902, 1725, 1716, 895), (904, 901, 894, 897), (899, 900, 893, 892), (900, 904, 897, 893), (901, 905, 898, 894), (905, 902, 895, 898), (903, 899, 892, 896), (1708, 896, 910, 1726), (895, 1716, 1734, 909), (897, 894, 908, 911), (892, 893, 907, 906), (893, 897, 911, 907), (894, 898, 912, 908), (898, 895, 909, 912), (896, 892, 906, 910), (1686, 862, 903, 1717), (863, 1687, 1725, 902), (876, 878, 901, 904), (874, 877, 900, 899), (877, 876, 904, 900), (878, 875, 905, 901), (875, 863, 902, 905), (862, 874, 899, 903), (950, 951, 919, 920), (954, 950, 920, 918), (921, 922, 950, 954), (922, 923, 951, 950), (951, 952, 916, 919), (955, 954, 918, 915), (952, 953, 917, 916), (953, 955, 915, 917), (915, 918, 920, 917), (917, 920, 919, 916), (913, 914, 922, 921), (796, 784, 927, 930), (789, 785, 928, 929), (806, 1575, 1752, 932), (784, 789, 929, 927), (801, 796, 930, 933), (785, 797, 931, 928), (797, 806, 932, 931), (1574, 801, 933, 1751), (937, 939, 947, 944), (940, 938, 945, 948), (941, 940, 948, 949), (939, 941, 949, 947), (786, 779, 935, 936), (791, 778, 934, 938), (779, 790, 937, 935), (778, 786, 936, 934), (946, 945, 798, 943), (944, 946, 943, 942), (949, 948, 945, 946), (947, 949, 946, 944), (936, 935, 942, 943), (938, 934, 798, 945), (935, 937, 944, 942), (934, 936, 943, 798), (923, 924, 952, 951), (925, 921, 954, 955), (924, 926, 953, 952), (926, 925, 955, 953), (809, 913, 780, 792), (857, 860, 868, 853), (860, 859, 865, 868), (859, 861, 849, 865), (913, 809, 826, 820), (913, 820, 824, 914), (808, 914, 824, 821), (865, 849, 850, 870), (914, 808, 923, 922), (808, 781, 924, 923), (780, 913, 921, 925), (781, 787, 926, 924), (787, 780, 925, 926), (956, 960, 958), (957, 959, 961), (956, 962, 960), (957, 961, 963), (956, 964, 962), (957, 963, 965), (956, 966, 964), (957, 965, 967), (956, 968, 966), (957, 967, 969), (956, 970, 968), (957, 969, 971), (956, 972, 970), (957, 971, 973), (956, 974, 972), (957, 973, 975), (956, 976, 974), (957, 975, 977), (956, 978, 976), (957, 977, 979), (956, 980, 978), (957, 979, 981), (956, 982, 980), (957, 981, 983), (956, 984, 982), (957, 983, 985), (956, 986, 984), (957, 985, 987), (956, 988, 986), (957, 987, 989), (956, 990, 988), (957, 989, 991), (956, 992, 990), (957, 991, 993), (956, 994, 992), (957, 993, 995), (956, 996, 994), (957, 995, 997), (956, 998, 996), (957, 997, 999), (956, 1000, 998), (957, 999, 1001), (956, 1002, 1000), (957, 1001, 1003), (956, 1004, 1002), (957, 1003, 1005), (956, 1006, 1004), (957, 1005, 1007), (956, 1008, 1006), (957, 1007, 1009), (956, 1010, 1008), (957, 1009, 1011), (956, 1012, 1010), (957, 1011, 1013), (956, 1014, 1012), (957, 1013, 1015), (956, 1016, 1014), (957, 1015, 1017), (956, 1018, 1016), (957, 1017, 1019), (956, 1020, 1018), (957, 1019, 1021), (956, 958, 1020), (957, 1021, 959), (1022, 1025, 1024, 1023), (1043, 1042, 1040, 1041), (1038, 1039, 1041, 1040), (1036, 1037, 1039, 1038), (1034, 1035, 1037, 1036), (1032, 1033, 1035, 1034), (1030, 1031, 1033, 1032), (1028, 1029, 1031, 1030), (1026, 1027, 1029, 1028), (1024, 1025, 1027, 1026), (1042, 1043, 1045, 1044), (1044, 1045, 1047, 1046), (1046, 1047, 1049, 1048), (1048, 1049, 1051, 1050), (1050, 1051, 1053, 1052), (1052, 1053, 1055, 1054), (1054, 1055, 1057, 1056), (1056, 1057, 1059, 1058), (1058, 1059, 1061, 1060), (1060, 1061, 1063, 1062), (1062, 1063, 1065, 1064), (1064, 1065, 1067, 1066), (1066, 1067, 1069, 1068), (1068, 1069, 1071, 1070), (1070, 1071, 1073, 1072), (1072, 1073, 1075, 1074), (1074, 1075, 1077, 1076), (1076, 1077, 1079, 1078), (1078, 1079, 1081, 1080), (1080, 1081, 1083, 1082), (1084, 1085, 1082, 1083), (1022, 1023, 1085, 1084), (966, 1031, 1029, 964), (964, 1029, 1027, 962), (962, 1027, 1025, 960), (960, 1025, 1022, 958), (1020, 958, 1022, 1084), (1018, 1020, 1084, 1083), (1018, 1083, 1081, 1016), (1016, 1081, 1079, 1014), (1014, 1079, 1077, 1012), (1012, 1077, 1075, 1010), (1010, 1075, 1073, 1008), (1008, 1073, 1071, 1006), (1006, 1071, 1069, 1004), (1004, 1069, 1067, 1002), (1002, 1067, 1065, 1000), (1000, 1065, 1063, 998), (998, 1063, 1061, 996), (996, 1061, 1059, 994), (994, 1059, 1057, 992), (992, 1057, 1055, 990), (990, 1055, 1053, 988), (988, 1053, 1051, 986), (986, 1051, 1049, 984), (984, 1049, 1047, 982), (982, 1047, 1045, 980), (980, 1045, 1043, 978), (978, 1043, 1041, 976), (976, 1041, 1039, 974), (974, 1039, 1037, 972), (972, 1037, 1035, 970), (970, 1035, 1033, 968), (968, 1033, 1031, 966), (1121, 1115, 1114, 1119), (1123, 1116, 1115, 1121), (1125, 1117, 1116, 1123), (1125, 1127, 1086, 1117), (1127, 1129, 1087, 1086), (1131, 1088, 1087, 1129), (1133, 1089, 1088, 1131), (1135, 1090, 1089, 1133), (1137, 1091, 1090, 1135), (1139, 1092, 1091, 1137), (1141, 1093, 1092, 1139), (1143, 1094, 1093, 1141), (1145, 1095, 1094, 1143), (1147, 1096, 1095, 1145), (1149, 1097, 1096, 1147), (1151, 1098, 1097, 1149), (1153, 1099, 1098, 1151), (1155, 1100, 1099, 1153), (1157, 1101, 1100, 1155), (1159, 1102, 1101, 1157), (1161, 1103, 1102, 1159), (1163, 1104, 1103, 1161), (1165, 1105, 1104, 1163), (1167, 1106, 1105, 1165), (1169, 1107, 1106, 1167), (1171, 1108, 1107, 1169), (1173, 1109, 1108, 1171), (1175, 1110, 1109, 1173), (1177, 1111, 1110, 1175), (1179, 1112, 1111, 1177), (1181, 1113, 1112, 1179), (1119, 1114, 1113, 1181), (1182, 1183, 1114, 1115), (1184, 1182, 1115, 1116), (1185, 1184, 1116, 1117), (1185, 1117, 1086, 1186), (1186, 1086, 1087, 1187), (1188, 1187, 1087, 1088), (1189, 1188, 1088, 1089), (1190, 1189, 1089, 1090), (1191, 1190, 1090, 1091), (1192, 1191, 1091, 1092), (1193, 1192, 1092, 1093), (1194, 1193, 1093, 1094), (1195, 1194, 1094, 1095), (1196, 1195, 1095, 1096), (1197, 1196, 1096, 1097), (1198, 1197, 1097, 1098), (1199, 1198, 1098, 1099), (1200, 1199, 1099, 1100), (1201, 1200, 1100, 1101), (1202, 1201, 1101, 1102), (1203, 1202, 1102, 1103), (1204, 1203, 1103, 1104), (1205, 1204, 1104, 1105), (1206, 1205, 1105, 1106), (1207, 1206, 1106, 1107), (1208, 1207, 1107, 1108), (1209, 1208, 1108, 1109), (1210, 1209, 1109, 1110), (1211, 1210, 1110, 1111), (1212, 1211, 1111, 1112), (1213, 1212, 1112, 1113), (1183, 1213, 1113, 1114), (1080, 1120, 1118, 1078), (1120, 1121, 1119, 1118), (1082, 1122, 1120, 1080), (1122, 1123, 1121, 1120), (1085, 1124, 1122, 1082), (1124, 1125, 1123, 1122), (1085, 1023, 1126, 1124), (1124, 1126, 1127, 1125), (1023, 1024, 1128, 1126), (1126, 1128, 1129, 1127), (1026, 1130, 1128, 1024), (1130, 1131, 1129, 1128), (1028, 1132, 1130, 1026), (1132, 1133, 1131, 1130), (1030, 1134, 1132, 1028), (1134, 1135, 1133, 1132), (1032, 1136, 1134, 1030), (1136, 1137, 1135, 1134), (1034, 1138, 1136, 1032), (1138, 1139, 1137, 1136), (1036, 1140, 1138, 1034), (1140, 1141, 1139, 1138), (1038, 1142, 1140, 1036), (1142, 1143, 1141, 1140), (1040, 1144, 1142, 1038), (1144, 1145, 1143, 1142), (1042, 1146, 1144, 1040), (1146, 1147, 1145, 1144), (1044, 1148, 1146, 1042), (1148, 1149, 1147, 1146), (1046, 1150, 1148, 1044), (1150, 1151, 1149, 1148), (1048, 1152, 1150, 1046), (1152, 1153, 1151, 1150), (1050, 1154, 1152, 1048), (1154, 1155, 1153, 1152), (1052, 1156, 1154, 1050), (1156, 1157, 1155, 1154), (1054, 1158, 1156, 1052), (1158, 1159, 1157, 1156), (1056, 1160, 1158, 1054), (1160, 1161, 1159, 1158), (1058, 1162, 1160, 1056), (1162, 1163, 1161, 1160), (1060, 1164, 1162, 1058), (1164, 1165, 1163, 1162), (1062, 1166, 1164, 1060), (1166, 1167, 1165, 1164), (1064, 1168, 1166, 1062), (1168, 1169, 1167, 1166), (1066, 1170, 1168, 1064), (1170, 1171, 1169, 1168), (1068, 1172, 1170, 1066), (1172, 1173, 1171, 1170), (1070, 1174, 1172, 1068), (1174, 1175, 1173, 1172), (1072, 1176, 1174, 1070), (1176, 1177, 1175, 1174), (1074, 1178, 1176, 1072), (1178, 1179, 1177, 1176), (1076, 1180, 1178, 1074), (1180, 1181, 1179, 1178), (1078, 1118, 1180, 1076), (1118, 1119, 1181, 1180), (1017, 1015, 1183, 1182), (1019, 1017, 1182, 1184), (1021, 1019, 1184, 1185), (1021, 1185, 1186, 959), (959, 1186, 1187, 961), (963, 961, 1187, 1188), (965, 963, 1188, 1189), (967, 965, 1189, 1190), (969, 967, 1190, 1191), (971, 969, 1191, 1192), (973, 971, 1192, 1193), (975, 973, 1193, 1194), (977, 975, 1194, 1195), (979, 977, 1195, 1196), (981, 979, 1196, 1197), (983, 981, 1197, 1198), (985, 983, 1198, 1199), (987, 985, 1199, 1200), (989, 987, 1200, 1201), (991, 989, 1201, 1202), (993, 991, 1202, 1203), (995, 993, 1203, 1204), (997, 995, 1204, 1205), (999, 997, 1205, 1206), (1001, 999, 1206, 1207), (1003, 1001, 1207, 1208), (1005, 1003, 1208, 1209), (1007, 1005, 1209, 1210), (1009, 1007, 1210, 1211), (1011, 1009, 1211, 1212), (1013, 1011, 1212, 1213), (1015, 1013, 1213, 1183), (1214, 1218, 1216), (1215, 1217, 1219), (1214, 1220, 1218), (1215, 1219, 1221), (1214, 1222, 1220), (1215, 1221, 1223), (1214, 1224, 1222), (1215, 1223, 1225), (1214, 1226, 1224), (1215, 1225, 1227), (1214, 1228, 1226), (1215, 1227, 1229), (1214, 1230, 1228), (1215, 1229, 1231), (1214, 1232, 1230), (1215, 1231, 1233), (1214, 1234, 1232), (1215, 1233, 1235), (1214, 1236, 1234), (1215, 1235, 1237), (1214, 1238, 1236), (1215, 1237, 1239), (1214, 1240, 1238), (1215, 1239, 1241), (1214, 1242, 1240), (1215, 1241, 1243), (1214, 1244, 1242), (1215, 1243, 1245), (1214, 1246, 1244), (1215, 1245, 1247), (1214, 1248, 1246), (1215, 1247, 1249), (1214, 1250, 1248), (1215, 1249, 1251), (1214, 1252, 1250), (1215, 1251, 1253), (1214, 1254, 1252), (1215, 1253, 1255), (1214, 1256, 1254), (1215, 1255, 1257), (1214, 1258, 1256), (1215, 1257, 1259), (1214, 1260, 1258), (1215, 1259, 1261), (1214, 1262, 1260), (1215, 1261, 1263), (1214, 1264, 1262), (1215, 1263, 1265), (1214, 1266, 1264), (1215, 1265, 1267), (1214, 1268, 1266), (1215, 1267, 1269), (1214, 1270, 1268), (1215, 1269, 1271), (1214, 1272, 1270), (1215, 1271, 1273), (1214, 1274, 1272), (1215, 1273, 1275), (1214, 1276, 1274), (1215, 1275, 1277), (1214, 1278, 1276), (1215, 1277, 1279), (1214, 1216, 1278), (1215, 1279, 1217), (1280, 1283, 1282, 1281), (1301, 1300, 1298, 1299), (1296, 1297, 1299, 1298), (1294, 1295, 1297, 1296), (1292, 1293, 1295, 1294), (1290, 1291, 1293, 1292), (1288, 1289, 1291, 1290), (1286, 1287, 1289, 1288), (1284, 1285, 1287, 1286), (1282, 1283, 1285, 1284), (1300, 1301, 1303, 1302), (1302, 1303, 1305, 1304), (1304, 1305, 1307, 1306), (1306, 1307, 1309, 1308), (1308, 1309, 1311, 1310), (1310, 1311, 1313, 1312), (1312, 1313, 1315, 1314), (1314, 1315, 1317, 1316), (1316, 1317, 1319, 1318), (1318, 1319, 1321, 1320), (1320, 1321, 1323, 1322), (1322, 1323, 1325, 1324), (1324, 1325, 1327, 1326), (1326, 1327, 1329, 1328), (1328, 1329, 1331, 1330), (1330, 1331, 1333, 1332), (1332, 1333, 1335, 1334), (1334, 1335, 1337, 1336), (1336, 1337, 1339, 1338), (1338, 1339, 1341, 1340), (1342, 1343, 1340, 1341), (1280, 1281, 1343, 1342), (1224, 1289, 1287, 1222), (1222, 1287, 1285, 1220), (1220, 1285, 1283, 1218), (1218, 1283, 1280, 1216), (1278, 1216, 1280, 1342), (1276, 1278, 1342, 1341), (1276, 1341, 1339, 1274), (1274, 1339, 1337, 1272), (1272, 1337, 1335, 1270), (1270, 1335, 1333, 1268), (1268, 1333, 1331, 1266), (1266, 1331, 1329, 1264), (1264, 1329, 1327, 1262), (1262, 1327, 1325, 1260), (1260, 1325, 1323, 1258), (1258, 1323, 1321, 1256), (1256, 1321, 1319, 1254), (1254, 1319, 1317, 1252), (1252, 1317, 1315, 1250), (1250, 1315, 1313, 1248), (1248, 1313, 1311, 1246), (1246, 1311, 1309, 1244), (1244, 1309, 1307, 1242), (1242, 1307, 1305, 1240), (1240, 1305, 1303, 1238), (1238, 1303, 1301, 1236), (1236, 1301, 1299, 1234), (1234, 1299, 1297, 1232), (1232, 1297, 1295, 1230), (1230, 1295, 1293, 1228), (1228, 1293, 1291, 1226), (1226, 1291, 1289, 1224), (1379, 1373, 1372, 1377), (1381, 1374, 1373, 1379), (1383, 1375, 1374, 1381), (1383, 1385, 1344, 1375), (1385, 1387, 1345, 1344), (1389, 1346, 1345, 1387), (1391, 1347, 1346, 1389), (1393, 1348, 1347, 1391), (1395, 1349, 1348, 1393), (1397, 1350, 1349, 1395), (1399, 1351, 1350, 1397), (1401, 1352, 1351, 1399), (1403, 1353, 1352, 1401), (1405, 1354, 1353, 1403), (1407, 1355, 1354, 1405), (1409, 1356, 1355, 1407), (1411, 1357, 1356, 1409), (1413, 1358, 1357, 1411), (1415, 1359, 1358, 1413), (1417, 1360, 1359, 1415), (1419, 1361, 1360, 1417), (1421, 1362, 1361, 1419), (1423, 1363, 1362, 1421), (1425, 1364, 1363, 1423), (1427, 1365, 1364, 1425), (1429, 1366, 1365, 1427), (1431, 1367, 1366, 1429), (1433, 1368, 1367, 1431), (1435, 1369, 1368, 1433), (1437, 1370, 1369, 1435), (1439, 1371, 1370, 1437), (1377, 1372, 1371, 1439), (1440, 1441, 1372, 1373), (1442, 1440, 1373, 1374), (1443, 1442, 1374, 1375), (1443, 1375, 1344, 1444), (1444, 1344, 1345, 1445), (1446, 1445, 1345, 1346), (1447, 1446, 1346, 1347), (1448, 1447, 1347, 1348), (1449, 1448, 1348, 1349), (1450, 1449, 1349, 1350), (1451, 1450, 1350, 1351), (1452, 1451, 1351, 1352), (1453, 1452, 1352, 1353), (1454, 1453, 1353, 1354), (1455, 1454, 1354, 1355), (1456, 1455, 1355, 1356), (1457, 1456, 1356, 1357), (1458, 1457, 1357, 1358), (1459, 1458, 1358, 1359), (1460, 1459, 1359, 1360), (1461, 1460, 1360, 1361), (1462, 1461, 1361, 1362), (1463, 1462, 1362, 1363), (1464, 1463, 1363, 1364), (1465, 1464, 1364, 1365), (1466, 1465, 1365, 1366), (1467, 1466, 1366, 1367), (1468, 1467, 1367, 1368), (1469, 1468, 1368, 1369), (1470, 1469, 1369, 1370), (1471, 1470, 1370, 1371), (1441, 1471, 1371, 1372), (1338, 1378, 1376, 1336), (1378, 1379, 1377, 1376), (1340, 1380, 1378, 1338), (1380, 1381, 1379, 1378), (1343, 1382, 1380, 1340), (1382, 1383, 1381, 1380), (1343, 1281, 1384, 1382), (1382, 1384, 1385, 1383), (1281, 1282, 1386, 1384), (1384, 1386, 1387, 1385), (1284, 1388, 1386, 1282), (1388, 1389, 1387, 1386), (1286, 1390, 1388, 1284), (1390, 1391, 1389, 1388), (1288, 1392, 1390, 1286), (1392, 1393, 1391, 1390), (1290, 1394, 1392, 1288), (1394, 1395, 1393, 1392), (1292, 1396, 1394, 1290), (1396, 1397, 1395, 1394), (1294, 1398, 1396, 1292), (1398, 1399, 1397, 1396), (1296, 1400, 1398, 1294), (1400, 1401, 1399, 1398), (1298, 1402, 1400, 1296), (1402, 1403, 1401, 1400), (1300, 1404, 1402, 1298), (1404, 1405, 1403, 1402), (1302, 1406, 1404, 1300), (1406, 1407, 1405, 1404), (1304, 1408, 1406, 1302), (1408, 1409, 1407, 1406), (1306, 1410, 1408, 1304), (1410, 1411, 1409, 1408), (1308, 1412, 1410, 1306), (1412, 1413, 1411, 1410), (1310, 1414, 1412, 1308), (1414, 1415, 1413, 1412), (1312, 1416, 1414, 1310), (1416, 1417, 1415, 1414), (1314, 1418, 1416, 1312), (1418, 1419, 1417, 1416), (1316, 1420, 1418, 1314), (1420, 1421, 1419, 1418), (1318, 1422, 1420, 1316), (1422, 1423, 1421, 1420), (1320, 1424, 1422, 1318), (1424, 1425, 1423, 1422), (1322, 1426, 1424, 1320), (1426, 1427, 1425, 1424), (1324, 1428, 1426, 1322), (1428, 1429, 1427, 1426), (1326, 1430, 1428, 1324), (1430, 1431, 1429, 1428), (1328, 1432, 1430, 1326), (1432, 1433, 1431, 1430), (1330, 1434, 1432, 1328), (1434, 1435, 1433, 1432), (1332, 1436, 1434, 1330), (1436, 1437, 1435, 1434), (1334, 1438, 1436, 1332), (1438, 1439, 1437, 1436), (1336, 1376, 1438, 1334), (1376, 1377, 1439, 1438), (1275, 1273, 1441, 1440), (1277, 1275, 1440, 1442), (1279, 1277, 1442, 1443), (1279, 1443, 1444, 1217), (1217, 1444, 1445, 1219), (1221, 1219, 1445, 1446), (1223, 1221, 1446, 1447), (1225, 1223, 1447, 1448), (1227, 1225, 1448, 1449), (1229, 1227, 1449, 1450), (1231, 1229, 1450, 1451), (1233, 1231, 1451, 1452), (1235, 1233, 1452, 1453), (1237, 1235, 1453, 1454), (1239, 1237, 1454, 1455), (1241, 1239, 1455, 1456), (1243, 1241, 1456, 1457), (1245, 1243, 1457, 1458), (1247, 1245, 1458, 1459), (1249, 1247, 1459, 1460), (1251, 1249, 1460, 1461), (1253, 1251, 1461, 1462), (1255, 1253, 1462, 1463), (1257, 1255, 1463, 1464), (1259, 1257, 1464, 1465), (1261, 1259, 1465, 1466), (1263, 1261, 1466, 1467), (1265, 1263, 1467, 1468), (1267, 1265, 1468, 1469), (1269, 1267, 1469, 1470), (1271, 1269, 1470, 1471), (1273, 1271, 1471, 1441), (1511, 1509, 1473, 1481), (1495, 1493, 1474, 1482), (1501, 1499, 1475, 1483), (1489, 1487, 1472, 1480), (1514, 1507, 1474, 1493), (1513, 1506, 1477, 1484), (1506, 1511, 1481, 1477), (1490, 1495, 1482, 1478), (1498, 1501, 1483, 1479), (1486, 1489, 1480, 1476), (1481, 1473, 1485, 1488), (1492, 1491, 1487, 1489), (1509, 1512, 1485, 1473), (1515, 1513, 1484, 1490), (1477, 1481, 1488, 1484), (1494, 1492, 1489, 1486), (1488, 1485, 1493, 1495), (1512, 1514, 1493, 1485), (1484, 1488, 1495, 1490), (1483, 1475, 1491, 1492), (1510, 1515, 1490, 1478), (1479, 1483, 1492, 1494), (1480, 1472, 1497, 1500), (1508, 1507, 1499, 1501), (1491, 1475, 1499, 1504), (1486, 1476, 1496, 1503), (1476, 1480, 1500, 1496), (1510, 1508, 1501, 1498), (1472, 1487, 1502, 1497), (1494, 1486, 1503, 1505), (1487, 1491, 1504, 1502), (1479, 1494, 1505, 1498), (1500, 1497, 1509, 1511), (1504, 1499, 1507, 1514), (1503, 1496, 1506, 1513), (1496, 1500, 1511, 1506), (1497, 1502, 1512, 1509), (1505, 1503, 1513, 1515), (1502, 1504, 1514, 1512), (1498, 1505, 1515, 1510), (1482, 1474, 1507, 1508), (1478, 1482, 1508, 1510), (1555, 1553, 1517, 1525), (1539, 1537, 1518, 1526), (1545, 1543, 1519, 1527), (1533, 1531, 1516, 1524), (1558, 1551, 1518, 1537), (1557, 1550, 1521, 1528), (1550, 1555, 1525, 1521), (1534, 1539, 1526, 1522), (1542, 1545, 1527, 1523), (1530, 1533, 1524, 1520), (1525, 1517, 1529, 1532), (1536, 1535, 1531, 1533), (1553, 1556, 1529, 1517), (1559, 1557, 1528, 1534), (1521, 1525, 1532, 1528), (1538, 1536, 1533, 1530), (1532, 1529, 1537, 1539), (1556, 1558, 1537, 1529), (1528, 1532, 1539, 1534), (1527, 1519, 1535, 1536), (1554, 1559, 1534, 1522), (1523, 1527, 1536, 1538), (1524, 1516, 1541, 1544), (1552, 1551, 1543, 1545), (1535, 1519, 1543, 1548), (1530, 1520, 1540, 1547), (1520, 1524, 1544, 1540), (1554, 1552, 1545, 1542), (1516, 1531, 1546, 1541), (1538, 1530, 1547, 1549), (1531, 1535, 1548, 1546), (1523, 1538, 1549, 1542), (1544, 1541, 1553, 1555), (1548, 1543, 1551, 1558), (1547, 1540, 1550, 1557), (1540, 1544, 1555, 1550), (1541, 1546, 1556, 1553), (1549, 1547, 1557, 1559), (1546, 1548, 1558, 1556), (1542, 1549, 1559, 1554), (1526, 1518, 1551, 1552), (1522, 1526, 1552, 1554), (1754, 1582, 1560, 1749), (1753, 1576, 1561, 1750), (1581, 1761, 1763, 1593), (1756, 1593, 1563, 1752), (1604, 1595, 1567, 1601), (1611, 1585, 1568, 1606), (1610, 1579, 1569, 1607), (1613, 1596, 1571, 1609), (1585, 1587, 1572, 1568), (1579, 1580, 1573, 1569), (1596, 1597, 1575, 1571), (1749, 1560, 1576, 1753), (1594, 1764, 1762, 1582), (1606, 1568, 1579, 1610), (1568, 1572, 1580, 1579), (1757, 1594, 1582, 1754), (1598, 1765, 1764, 1594), (1750, 1561, 1581, 1755), (1605, 1590, 1583, 1602), (1599, 1565, 1584, 1603), (1614, 1591, 1585, 1611), (1607, 1569, 1586, 1612), (1591, 1592, 1587, 1585), (1569, 1573, 1588, 1586), (1593, 1763, 1765, 1598), (1755, 1581, 1593, 1756), (1603, 1584, 1595, 1604), (1612, 1586, 1596, 1613), (1586, 1588, 1597, 1596), (1751, 1562, 1594, 1757), (1577, 1598, 1594, 1562), (1600, 1566, 1590, 1605), (1608, 1570, 1591, 1614), (1570, 1574, 1592, 1591), (1563, 1593, 1598, 1577), (1583, 1611, 1606, 1564), (1578, 1610, 1607, 1565), (1595, 1613, 1609, 1567), (1564, 1606, 1610, 1578), (1590, 1614, 1611, 1583), (1565, 1607, 1612, 1584), (1584, 1612, 1613, 1595), (1566, 1608, 1614, 1590), (1600, 1605, 1628, 1617), (1625, 1633, 1620, 1616), (1622, 1631, 1618, 1615), (1628, 1634, 1619, 1617), (1621, 1630, 1635, 1629), (1624, 1632, 1634, 1628), (1629, 1635, 1633, 1625), (1633, 1639, 1626, 1620), (1631, 1637, 1623, 1618), (1634, 1640, 1627, 1619), (1630, 1636, 1641, 1635), (1632, 1638, 1640, 1634), (1635, 1641, 1639, 1633), (1616, 1620, 1631, 1622), (1615, 1618, 1632, 1624), (1639, 1644, 1649, 1626), (1637, 1646, 1650, 1623), (1640, 1643, 1648, 1627), (1636, 1647, 1642, 1641), (1638, 1645, 1643, 1640), (1641, 1642, 1644, 1639), (1620, 1626, 1637, 1631), (1618, 1623, 1638, 1632), (1623, 1650, 1645, 1638), (1626, 1649, 1646, 1637), (1661, 1657, 1651, 1660), (1667, 1652, 1658, 1668), (1662, 1654, 1659, 1664), (1664, 1659, 1656, 1663), (1659, 1681, 1678, 1656), (1697, 1691, 1690, 1694), (1691, 1673, 1671, 1690), (1660, 1651, 1654, 1662), (1602, 1624, 1628, 1605), (1599, 1603, 1625, 1616), (1603, 1604, 1629, 1625), (1601, 1621, 1629, 1604), (1647, 1661, 1660, 1642), (1643, 1667, 1668, 1648), (1646, 1663, 1666, 1650), (1644, 1662, 1664, 1649), (1649, 1664, 1663, 1646), (1650, 1666, 1665, 1645), (1645, 1665, 1667, 1643), (1642, 1660, 1662, 1644), (1659, 1654, 1676, 1681), (1690, 1671, 1674, 1692), (1675, 1656, 1678, 1682), (1675, 1682, 1677, 1672), (1654, 1651, 1655, 1676), (1653, 1670, 1687, 1680), (1678, 1685, 1689, 1682), (1676, 1683, 1688, 1681), (1681, 1688, 1685, 1678), (1682, 1689, 1684, 1677), (1658, 1652, 1653, 1680), (1700, 1695, 1673, 1699), (1706, 1674, 1696, 1707), (1702, 1694, 1698, 1705), (1701, 1691, 1697, 1703), (1703, 1697, 1694, 1702), (1705, 1698, 1692, 1704), (1677, 1684, 1670, 1653), (1657, 1679, 1655, 1651), (1655, 1669, 1683, 1676), (1679, 1686, 1669, 1655), (1694, 1690, 1692, 1698), (1673, 1695, 1693, 1671), (1671, 1693, 1696, 1674), (1704, 1692, 1674, 1706), (1699, 1673, 1691, 1701), (1726, 1700, 1699, 1731), (1730, 1706, 1707, 1734), (1732, 1702, 1705, 1729), (1727, 1701, 1703, 1728), (1728, 1703, 1702, 1732), (1729, 1705, 1704, 1733), (1733, 1704, 1706, 1730), (1731, 1699, 1701, 1727), (1717, 1708, 1713, 1722), (1721, 1712, 1716, 1725), (1723, 1714, 1711, 1720), (1718, 1709, 1710, 1719), (1719, 1710, 1714, 1723), (1720, 1711, 1715, 1724), (1724, 1715, 1712, 1721), (1722, 1713, 1709, 1718), (1708, 1726, 1731, 1713), (1712, 1730, 1734, 1716), (1714, 1732, 1729, 1711), (1709, 1727, 1728, 1710), (1710, 1728, 1732, 1714), (1711, 1729, 1733, 1715), (1715, 1733, 1730, 1712), (1713, 1731, 1727, 1709), (1686, 1717, 1722, 1669), (1670, 1721, 1725, 1687), (1685, 1723, 1720, 1689), (1683, 1718, 1719, 1688), (1688, 1719, 1723, 1685), (1689, 1720, 1724, 1684), (1684, 1724, 1721, 1670), (1669, 1722, 1718, 1683), (1774, 1742, 1741, 1775), (1778, 1740, 1742, 1774), (1743, 1778, 1774, 1744), (1744, 1774, 1775, 1745), (1775, 1741, 1738, 1776), (1779, 1737, 1740, 1778), (1776, 1738, 1739, 1777), (1777, 1739, 1737, 1779), (1737, 1739, 1742, 1740), (1739, 1738, 1741, 1742), (1735, 1743, 1744, 1736), (1587, 1754, 1749, 1572), (1580, 1753, 1750, 1573), (1597, 1756, 1752, 1575), (1572, 1749, 1753, 1580), (1592, 1757, 1754, 1587), (1573, 1750, 1755, 1588), (1588, 1755, 1756, 1597), (1574, 1751, 1757, 1592), (1761, 1768, 1771, 1763), (1764, 1772, 1769, 1762), (1765, 1773, 1772, 1764), (1763, 1771, 1773, 1765), (1576, 1760, 1759, 1561), (1582, 1762, 1758, 1560), (1561, 1759, 1761, 1581), (1560, 1758, 1760, 1576), (1770, 1767, 1589, 1769), (1768, 1766, 1767, 1770), (1773, 1770, 1769, 1772), (1771, 1768, 1770, 1773), (1760, 1767, 1766, 1759), (1762, 1769, 1589, 1758), (1759, 1766, 1768, 1761), (1758, 1589, 1767, 1760), (1745, 1775, 1776, 1746), (1747, 1779, 1778, 1743), (1746, 1776, 1777, 1748), (1748, 1777, 1779, 1747), (1602, 1583, 1564, 1735), (1663, 1656, 1675, 1666), (1666, 1675, 1672, 1665), (1665, 1672, 1652, 1667), (1735, 1615, 1624, 1602), (1735, 1736, 1622, 1615), (1599, 1616, 1622, 1736), (1672, 1677, 1653, 1652), (1736, 1744, 1745, 1599), (1599, 1745, 1746, 1565), (1564, 1747, 1743, 1735), (1565, 1746, 1748, 1578), (1578, 1748, 1747, 1564)])
me_sphere_001.use_remesh_preserve_volume = False
me_sphere_001.use_remesh_preserve_attributes = False
me_sphere_001.use_mirror_vertex_groups = False
me_sphere_001.update()

# ---- objects
ob_model = bpy.data.objects.new('Model', me_sphere_001)
ob_ref_x_ray = bpy.data.objects.new('Ref X-ray', None)
ob_ref = bpy.data.objects.new('Ref', None)

# ---- transforms, parenting, visibility, modifiers, constraints
ob_model.location = (0.3172, -0.3531, 13.33)
ob_model.rotation_euler = (0.5683, 0.3156, 0.1957)
ob_model.scale = (0.08992, 0.09095, 0.06652)
ob_model.lineart.crease_threshold = 0.0
ob_ref_x_ray.location = (-1.833, 2.938, -0.6839)
ob_ref_x_ray.rotation_euler = (1.571, 2.22e-16, 2.22e-16)
ob_ref_x_ray.empty_display_type = 'IMAGE'
ob_ref_x_ray.empty_display_size = 5.0
ob_ref_x_ray.empty_image_offset = (0.0, 0.0)
ob_ref_x_ray.color = (1.0, 1.0, 1.0, 0.333)
ob_ref_x_ray.hide_viewport = True
ob_ref_x_ray.hide_select = True
ob_ref_x_ray.show_in_front = True
ob_ref_x_ray.lineart.crease_threshold = 0.0
ob_ref.location = (-1.833, 2.938, -0.6839)
ob_ref.rotation_euler = (1.571, 2.22e-16, 2.22e-16)
ob_ref.empty_display_type = 'IMAGE'
ob_ref.empty_display_size = 5.0
ob_ref.empty_image_offset = (0.0, 0.0)
ob_ref.hide_viewport = True
ob_ref.hide_select = True
ob_ref.lineart.crease_threshold = 0.0

# ---- collection membership
col_collection_1.objects.link(ob_model)
col_collection_1.objects.link(ob_ref_x_ray)
col_collection_1.objects.link(ob_ref)

# ---- scene / render settings (as saved in the file)
scene.frame_start = 1; scene.frame_end = 250; scene.frame_set(1)
scene.render.engine = 'BLENDER_EEVEE_NEXT'
scene.render.image_settings.compression = 90
scene.render.resolution_percentage = 50
scene.render.dither_intensity = 0.0
scene.cycles.use_denoising = False
scene.cycles.samples = 10
scene.cycles.sampling_pattern = 'TABULATED_SOBOL'
scene.cycles.light_sampling_threshold = 0.0
scene.cycles.use_adaptive_sampling = False
scene.cycles.use_light_tree = False
scene.cycles.blur_glossy = 0.0
scene.cycles.volume_bounces = 1
scene.cycles.pixel_filter_type = 'GAUSSIAN'
scene.cycles.sample_clamp_indirect = 0.0
scene.view_settings.view_transform = 'Standard'
bpy.context.view_layer.update()

# ---- added for rendering (the .blend has no active camera and no usable light): camera, sun
cam_auto = bpy.data.cameras.new('AutoCamera')
cam_auto.lens = 50.0
cam_auto.sensor_width = 36.0
cam_auto.clip_end = 1000.0
ob_auto_camera = bpy.data.objects.new('AutoCamera', cam_auto)
scene.collection.objects.link(ob_auto_camera)
ob_auto_camera.location = (7.47951, -9.04937, 7.66615)
ob_auto_camera.rotation_euler = (1.09748, -7.21219e-08, 0.694738)
scene.camera = ob_auto_camera
light_auto_sun = bpy.data.lights.new('AutoSun', 'SUN')
light_auto_sun.energy = 3.0
light_auto_sun.angle = 0.0523599
ob_auto_sun = bpy.data.objects.new('AutoSun', light_auto_sun)
scene.collection.objects.link(ob_auto_sun)
ob_auto_sun.rotation_euler = (0.872665, 0.174533, 0.523599)
bpy.context.view_layer.update()
